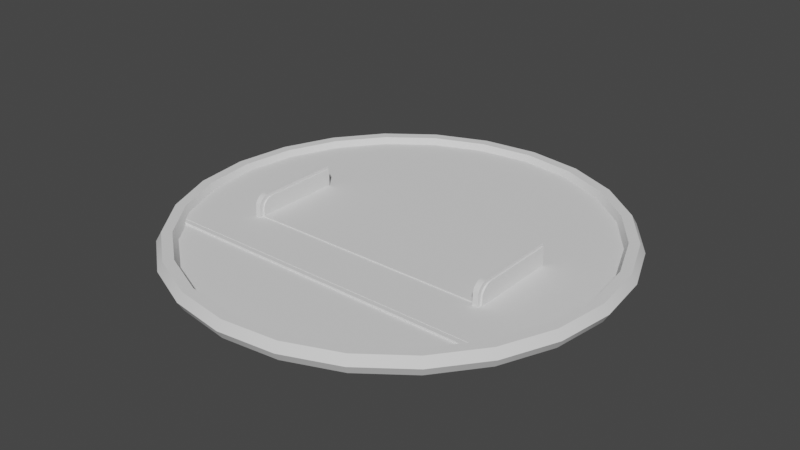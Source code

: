 # Source: Crescent-Platform.blend  (saved by Blender 2.93.21; exported with 4.5.12 LTS)
import bpy
from mathutils import Matrix  # noqa: F401  (used for matrix-valued properties, if any)

bpy.ops.wm.read_factory_settings(use_empty=True)
scene = bpy.context.scene
scene.name = 'Scene'

# ---- collections
col_prop_building_base = bpy.data.collections.new('Prop_Building Base'); scene.collection.children.link(col_prop_building_base)

# ---- world
world_world = bpy.data.worlds.new('World'); scene.world = world_world
world_world.use_nodes = True; world_world.node_tree.nodes.clear()
_N = world_world.node_tree.nodes; _L = world_world.node_tree.links
n0 = _N.new('ShaderNodeOutputWorld'); n0.name = 'World Output'; n0.location = (300, 300)
n1 = _N.new('ShaderNodeBackground'); n1.name = 'Background'; n1.location = (10, 300)
n1.inputs[0].default_value = (0.05088, 0.05088, 0.05088, 1.0)
_L.new(n1.outputs[0], n0.inputs[0])
n0.is_active_output = True
world_world.color = (0.05088, 0.05088, 0.05088)
world_world.use_sun_shadow = False
world_world.sun_shadow_jitter_overblur = 0.0

# ---- meshes
me_building_base_export_patio_borders_patio_border_style_a_right_p = bpy.data.meshes.new('Building_Base_Export_Patio_Borders_Patio_Border_Style_A_Right_p')
me_building_base_export_patio_borders_patio_border_style_a_right_p.from_pydata([(-1.301, -0.5768, 0.1733), (-1.301, -0.6151, 0.167), (-1.301, -0.6498, 0.1488), (-1.301, -0.6772, 0.1204), (-1.301, -0.6949, 0.0846), (-1.301, -0.701, -0.05208), (-1.241, -0.5768, 0.1733), (-1.241, -0.6151, 0.167), (-1.241, -0.6498, 0.1488), (-1.241, -0.6772, 0.1204), (-1.241, -0.6949, 0.0846), (-1.241, -0.701, -0.05208), (-1.301, -0.5768, -0.05208), (-1.241, -0.5768, -0.05208), (-1.301, 0.298, 0.1744), (-1.241, 0.298, 0.1744), (-1.301, 0.298, -0.05208), (-1.241, 0.298, -0.05208), (1.399, -0.5768, 0.1733), (1.399, -0.6151, 0.167), (1.399, -0.6498, 0.1488), (1.399, -0.6772, 0.1204), (1.399, -0.6949, 0.0846), (1.399, -0.701, -0.05208), (1.459, -0.5768, 0.1733), (1.459, -0.6151, 0.167), (1.459, -0.6498, 0.1488), (1.459, -0.6772, 0.1204), (1.459, -0.6949, 0.0846), (1.459, -0.701, -0.05208), (1.399, -0.5768, -0.05208), (1.459, -0.5768, -0.05208), (1.399, 0.298, 0.1744), (1.459, 0.298, 0.1744), (1.399, 0.298, -0.05208), (1.459, 0.298, -0.05208)], [], [(0, 1, 7, 6), (1, 2, 8, 7), (2, 3, 9, 8), (3, 4, 10, 9), (4, 5, 11, 10), (1, 0, 12), (2, 1, 12), (3, 2, 12), (4, 3, 12), (5, 4, 12), (6, 7, 13), (7, 8, 13), (8, 9, 13), (9, 10, 13), (10, 11, 13), (0, 6, 15, 14), (12, 0, 14, 16), (6, 13, 17, 15), (18, 19, 25, 24), (19, 20, 26, 25), (20, 21, 27, 26), (21, 22, 28, 27), (22, 23, 29, 28), (19, 18, 30), (20, 19, 30), (21, 20, 30), (22, 21, 30), (23, 22, 30), (24, 25, 31), (25, 26, 31), (26, 27, 31), (27, 28, 31), (28, 29, 31), (18, 24, 33, 32), (30, 18, 32, 34), (24, 31, 35, 33)])
me_building_base_export_patio_borders_patio_border_style_a_right_p.polygons.foreach_set('use_smooth', [True] * 36)
_k = set([(0, 1), (0, 14), (1, 2), (2, 3), (3, 4), (4, 5), (6, 7), (6, 15), (7, 8), (8, 9), (9, 10), (10, 11), (18, 19), (18, 32), (19, 20), (20, 21), (21, 22), (22, 23), (24, 25), (24, 33), (25, 26), (26, 27), (27, 28), (28, 29)])
me_building_base_export_patio_borders_patio_border_style_a_right_p.attributes.new('sharp_edge', 'BOOLEAN', 'EDGE').data.foreach_set('value', [ (min(e.vertices), max(e.vertices)) in _k for e in me_building_base_export_patio_borders_patio_border_style_a_right_p.edges])
_uv = me_building_base_export_patio_borders_patio_border_style_a_right_p.uv_layers.new(name='uv')
_uv.uv.foreach_set('vector', [0.4875, 0.3125, 0.5, 0.3125, 0.5, 0.6884, 0.4875, 0.6884, 0.5, 0.3125, 0.5125, 0.3125, 0.5125, 0.6884, 0.5, 0.6884, 0.5125, 0.3125, 0.525, 0.3125, 0.525, 0.6884, 0.5125, 0.6884, 0.525, 0.3125, 0.5375, 0.3125, 0.5375, 0.6884, 0.525, 0.6884, 0.5375, 0.3125, 0.55, 0.3125, 0.55, 0.6884, 0.5375, 0.6884, 0.3514, 0.2045, 0.3437, 0.1562, 0.5, 0.15, 0.3736, 0.2481, 0.3514, 0.2045, 0.5, 0.15, 0.4082, 0.2827, 0.3736, 0.2481, 0.5, 0.15, 0.4517, 0.3049, 0.4082, 0.2827, 0.5, 0.15, 0.5, 0.3125, 0.4517, 0.3049, 0.5, 0.15, 0.3437, 0.8438, 0.3514, 0.7955, 0.5, 0.8375, 0.3514, 0.7955, 0.3736, 0.7519, 0.5, 0.8375, 0.3736, 0.7519, 0.4082, 0.7173, 0.5, 0.8375, 0.4082, 0.7173, 0.4517, 0.6951, 0.5, 0.8375, 0.4517, 0.6951, 0.5, 0.6875, 0.5, 0.8375, 0.0, 0.0, 1.0, 0.0, 1.0, 1.0, 0.0, 1.0, 0.0, 0.0, 1.0, 0.0, 1.0, 1.0, 0.0, 1.0, 0.0, 0.0, 1.0, 0.0, 1.0, 1.0, 0.0, 1.0, 0.4875, 0.3125, 0.5, 0.3125, 0.5, 0.6884, 0.4875, 0.6884, 0.5, 0.3125, 0.5125, 0.3125, 0.5125, 0.6884, 0.5, 0.6884, 0.5125, 0.3125, 0.525, 0.3125, 0.525, 0.6884, 0.5125, 0.6884, 0.525, 0.3125, 0.5375, 0.3125, 0.5375, 0.6884, 0.525, 0.6884, 0.5375, 0.3125, 0.55, 0.3125, 0.55, 0.6884, 0.5375, 0.6884, 0.3514, 0.2045, 0.3437, 0.1562, 0.5, 0.15, 0.3736, 0.2481, 0.3514, 0.2045, 0.5, 0.15, 0.4082, 0.2827, 0.3736, 0.2481, 0.5, 0.15, 0.4517, 0.3049, 0.4082, 0.2827, 0.5, 0.15, 0.5, 0.3125, 0.4517, 0.3049, 0.5, 0.15, 0.3437, 0.8438, 0.3514, 0.7955, 0.5, 0.8375, 0.3514, 0.7955, 0.3736, 0.7519, 0.5, 0.8375, 0.3736, 0.7519, 0.4082, 0.7173, 0.5, 0.8375, 0.4082, 0.7173, 0.4517, 0.6951, 0.5, 0.8375, 0.4517, 0.6951, 0.5, 0.6875, 0.5, 0.8375, 0.0, 0.0, 1.0, 0.0, 1.0, 1.0, 0.0, 1.0, 0.0, 0.0, 1.0, 0.0, 1.0, 1.0, 0.0, 1.0, 0.0, 0.0, 1.0, 0.0, 1.0, 1.0, 0.0, 1.0])
me_building_base_export_patio_borders_patio_border_style_a_right_p.use_remesh_fix_poles = True
me_building_base_export_patio_borders_patio_border_style_a_right_p.use_remesh_preserve_attributes = False
me_building_base_export_patio_borders_patio_border_style_a_right_p.update()
me_building_base_export_patio_borders_patio_border_style_a_right_p.normals_split_custom_set([tuple(v) for v in zip(*[iter([-6.435e-09, -0.008063, 1.0, 0.0, -0.3185, 0.9479, -2.552e-07, -0.3185, 0.9479, 0.0, -0.008064, 1.0, 0.0, -0.3185, 0.9479, 0.0, -0.6004, 0.7997, -2.296e-07, -0.6004, 0.7997, -2.552e-07, -0.3185, 0.9479, 0.0, -0.6004, 0.7997, 0.0, -0.8182, 0.575, 3.327e-08, -0.8182, 0.575, -2.296e-07, -0.6004, 0.7997, 0.0, -0.8182, 0.575, 0.0, -0.9907, 0.1362, 9.994e-09, -0.9907, 0.1362, 3.327e-08, -0.8182, 0.575, 0.0, -0.9907, 0.1362, 0.0, -0.999, 0.04443, 0.0, -0.999, 0.04443, 9.994e-09, -0.9907, 0.1362, -1.0, 0.0, 0.0, -1.0, 0.0, 0.0, -1.0, 0.0, 0.0, -1.0, 0.0, 0.0, -1.0, 0.0, 0.0, -1.0, 0.0, 0.0, -1.0, 0.0, 0.0, -1.0, 0.0, 0.0, -1.0, 0.0, 0.0, -1.0, 0.0, 0.0, -1.0, 0.0, 0.0, -1.0, 0.0, 0.0, -1.0, 0.0, 0.0, -1.0, 0.0, 0.0, -1.0, 0.0, 0.0, 1.0, -3.257e-06, 0.0, 1.0, -2.205e-06, 0.0, 1.0, 8.48e-08, 0.0, 1.0, -2.205e-06, 0.0, 1.0, 2.174e-06, 0.0, 1.0, 8.48e-08, 0.0, 1.0, 2.174e-06, 0.0, 1.0, 1.563e-06, 0.0, 1.0, 8.48e-08, 0.0, 1.0, 1.563e-06, 0.0, 1.0, 3.244e-06, 0.0, 1.0, 8.48e-08, 0.0, 1.0, 3.244e-06, 0.0, 1.0, 0.0, 0.0, 1.0, 8.48e-08, 0.0, -6.435e-09, -0.008063, 1.0, 0.0, -0.008064, 1.0, 0.0, -0.001209, 1.0, 0.0, -0.001209, 1.0, -1.0, 0.0, 0.0, -1.0, 0.0, 0.0, -1.0, 0.0, 0.0, -1.0, 0.0, 0.0, 1.0, -3.257e-06, 0.0, 1.0, 8.48e-08, 0.0, 1.0, 0.0, 0.0, 1.0, 0.0, 0.0, -6.435e-09, -0.008064, 1.0, 0.0, -0.3185, 0.9479, -1.533e-07, -0.3185, 0.9479, 0.0, -0.008064, 1.0, 0.0, -0.3185, 0.9479, 0.0, -0.6003, 0.7998, -5.323e-09, -0.6003, 0.7998, -1.533e-07, -0.3185, 0.9479, 0.0, -0.6003, 0.7998, 0.0, -0.8181, 0.5751, -6.203e-09, -0.8181, 0.5751, -5.323e-09, -0.6003, 0.7998, 0.0, -0.8181, 0.5751, 0.0, -0.9907, 0.1362, 9.994e-09, -0.9907, 0.1362, -6.203e-09, -0.8181, 0.5751, 0.0, -0.9907, 0.1362, 0.0, -0.999, 0.04443, 0.0, -0.999, 0.04443, 9.994e-09, -0.9907, 0.1362, -1.0, -3.214e-06, 0.0, -1.0, 0.0, 0.0, -1.0, -1.365e-07, 0.0, -1.0, -4.348e-06, 0.0, -1.0, -3.214e-06, 0.0, -1.0, -1.365e-07, 0.0, -1.0, 1.563e-06, 0.0, -1.0, -4.348e-06, 0.0, -1.0, -1.365e-07, 0.0, -1.0, 3.244e-06, 0.0, -1.0, 1.563e-06, 0.0, -1.0, -1.365e-07, 0.0, -1.0, 0.0, 0.0, -1.0, 3.244e-06, 0.0, -1.0, -1.365e-07, 0.0, 1.0, -3.257e-06, 0.0, 1.0, -5.984e-07, 0.0, 1.0, -1.617e-07, 0.0, 1.0, -5.984e-07, 0.0, 1.0, 1.242e-06, 0.0, 1.0, -1.617e-07, 0.0, 1.0, 1.242e-06, 0.0, 1.0, -3.555e-06, 0.0, 1.0, -1.617e-07, 0.0, 1.0, -3.555e-06, 0.0, 1.0, 3.244e-06, 0.0, 1.0, -1.617e-07, 0.0, 1.0, 3.244e-06, 0.0, 1.0, 0.0, 0.0, 1.0, -1.617e-07, 0.0, -6.435e-09, -0.008064, 1.0, 0.0, -0.008064, 1.0, 0.0, -0.001209, 1.0, 0.0, -0.001209, 1.0, -1.0, -1.365e-07, 0.0, -1.0, 0.0, 0.0, -1.0, 0.0, 0.0, -1.0, 0.0, 0.0, 1.0, -3.257e-06, 0.0, 1.0, -1.617e-07, 0.0, 1.0, 0.0, 0.0, 1.0, 0.0, 0.0])] * 3)])
me_building_base_export_patio_borders_patio_border_style_a_rig = bpy.data.meshes.new('Building_Base_Export_Patio_Borders_Patio_Border_Style_A_Rig')
me_building_base_export_patio_borders_patio_border_style_a_rig.from_pydata([(-1.318, -0.5364, 0.1442), (-1.318, -0.5748, 0.1379), (-1.318, -0.6094, 0.1197), (-1.318, -0.6369, 0.09131), (-1.318, -0.6546, 0.05553), (-1.318, -0.6606, -0.05415), (-1.225, -0.5364, 0.1442), (-1.225, -0.5748, 0.1379), (-1.225, -0.6094, 0.1197), (-1.225, -0.6369, 0.09131), (-1.225, -0.6546, 0.05553), (-1.225, -0.6606, -0.05415), (-1.318, -0.5364, -0.05415), (-1.225, -0.5364, -0.05415), (-1.318, 0.2976, 0.1453), (-1.225, 0.2976, 0.1453), (-1.318, 0.2977, -0.05415), (-1.225, 0.2977, -0.05415), (1.383, -0.5364, 0.1442), (1.383, -0.5748, 0.1379), (1.383, -0.6094, 0.1197), (1.383, -0.6369, 0.09131), (1.383, -0.6546, 0.05553), (1.383, -0.6606, -0.05415), (1.476, -0.5364, 0.1442), (1.476, -0.5748, 0.1379), (1.476, -0.6094, 0.1197), (1.476, -0.6369, 0.09131), (1.476, -0.6546, 0.05553), (1.476, -0.6606, -0.05415), (1.383, -0.5364, -0.05415), (1.476, -0.5364, -0.05415), (1.383, 0.2976, 0.1453), (1.476, 0.2976, 0.1453), (1.383, 0.2977, -0.05415), (1.476, 0.2977, -0.05415)], [], [(0, 1, 7, 6), (1, 2, 8, 7), (2, 3, 9, 8), (3, 4, 10, 9), (4, 5, 11, 10), (1, 0, 12), (2, 1, 12), (3, 2, 12), (4, 3, 12), (5, 4, 12), (6, 7, 13), (7, 8, 13), (8, 9, 13), (9, 10, 13), (10, 11, 13), (0, 6, 15, 14), (12, 0, 14, 16), (6, 13, 17, 15), (18, 19, 25, 24), (19, 20, 26, 25), (20, 21, 27, 26), (21, 22, 28, 27), (22, 23, 29, 28), (19, 18, 30), (20, 19, 30), (21, 20, 30), (22, 21, 30), (23, 22, 30), (24, 25, 31), (25, 26, 31), (26, 27, 31), (27, 28, 31), (28, 29, 31), (18, 24, 33, 32), (30, 18, 32, 34), (24, 31, 35, 33)])
me_building_base_export_patio_borders_patio_border_style_a_rig.polygons.foreach_set('use_smooth', [True] * 36)
_k = set([(0, 1), (0, 14), (1, 2), (2, 3), (3, 4), (4, 5), (6, 7), (6, 15), (7, 8), (8, 9), (9, 10), (10, 11), (18, 19), (18, 32), (19, 20), (20, 21), (21, 22), (22, 23), (24, 25), (24, 33), (25, 26), (26, 27), (27, 28), (28, 29)])
me_building_base_export_patio_borders_patio_border_style_a_rig.attributes.new('sharp_edge', 'BOOLEAN', 'EDGE').data.foreach_set('value', [ (min(e.vertices), max(e.vertices)) in _k for e in me_building_base_export_patio_borders_patio_border_style_a_rig.edges])
_uv = me_building_base_export_patio_borders_patio_border_style_a_rig.uv_layers.new(name='uv')
_uv.uv.foreach_set('vector', [0.4875, 0.3125, 0.5, 0.3125, 0.5, 0.6884, 0.4875, 0.6884, 0.5, 0.3125, 0.5125, 0.3125, 0.5125, 0.6884, 0.5, 0.6884, 0.5125, 0.3125, 0.525, 0.3125, 0.525, 0.6884, 0.5125, 0.6884, 0.525, 0.3125, 0.5375, 0.3125, 0.5375, 0.6884, 0.525, 0.6884, 0.5375, 0.3125, 0.55, 0.3125, 0.55, 0.6884, 0.5375, 0.6884, 0.3514, 0.2045, 0.3437, 0.1562, 0.5, 0.15, 0.3736, 0.2481, 0.3514, 0.2045, 0.5, 0.15, 0.4082, 0.2827, 0.3736, 0.2481, 0.5, 0.15, 0.4517, 0.3049, 0.4082, 0.2827, 0.5, 0.15, 0.5, 0.3125, 0.4517, 0.3049, 0.5, 0.15, 0.3437, 0.8438, 0.3514, 0.7955, 0.5, 0.8375, 0.3514, 0.7955, 0.3736, 0.7519, 0.5, 0.8375, 0.3736, 0.7519, 0.4082, 0.7173, 0.5, 0.8375, 0.4082, 0.7173, 0.4517, 0.6951, 0.5, 0.8375, 0.4517, 0.6951, 0.5, 0.6875, 0.5, 0.8375, 0.0, 0.0, 1.0, 0.0, 1.0, 1.0, 0.0, 1.0, 0.0, 0.0, 1.0, 0.0, 1.0, 1.0, 0.0, 1.0, 0.0, 0.0, 1.0, 0.0, 1.0, 1.0, 0.0, 1.0, 0.4875, 0.3125, 0.5, 0.3125, 0.5, 0.6884, 0.4875, 0.6884, 0.5, 0.3125, 0.5125, 0.3125, 0.5125, 0.6884, 0.5, 0.6884, 0.5125, 0.3125, 0.525, 0.3125, 0.525, 0.6884, 0.5125, 0.6884, 0.525, 0.3125, 0.5375, 0.3125, 0.5375, 0.6884, 0.525, 0.6884, 0.5375, 0.3125, 0.55, 0.3125, 0.55, 0.6884, 0.5375, 0.6884, 0.3514, 0.2045, 0.3437, 0.1562, 0.5, 0.15, 0.3736, 0.2481, 0.3514, 0.2045, 0.5, 0.15, 0.4082, 0.2827, 0.3736, 0.2481, 0.5, 0.15, 0.4517, 0.3049, 0.4082, 0.2827, 0.5, 0.15, 0.5, 0.3125, 0.4517, 0.3049, 0.5, 0.15, 0.3437, 0.8438, 0.3514, 0.7955, 0.5, 0.8375, 0.3514, 0.7955, 0.3736, 0.7519, 0.5, 0.8375, 0.3736, 0.7519, 0.4082, 0.7173, 0.5, 0.8375, 0.4082, 0.7173, 0.4517, 0.6951, 0.5, 0.8375, 0.4517, 0.6951, 0.5, 0.6875, 0.5, 0.8375, 0.0, 0.0, 1.0, 0.0, 1.0, 1.0, 0.0, 1.0, 0.0, 0.0, 1.0, 0.0, 1.0, 1.0, 0.0, 1.0, 0.0, 0.0, 1.0, 0.0, 1.0, 1.0, 0.0, 1.0])
me_building_base_export_patio_borders_patio_border_style_a_rig.use_remesh_fix_poles = True
me_building_base_export_patio_borders_patio_border_style_a_rig.use_remesh_preserve_attributes = False
me_building_base_export_patio_borders_patio_border_style_a_rig.update()
me_building_base_export_patio_borders_patio_border_style_a_rig.normals_split_custom_set([tuple(v) for v in zip(*[iter([-2.807e-06, -0.008391, 1.0, 0.0, -0.3185, 0.9479, 2.356e-07, -0.3185, 0.9479, 0.0, -0.008391, 1.0, 0.0, -0.3185, 0.9479, 0.0, -0.6004, 0.7997, -3.188e-07, -0.6004, 0.7997, 2.356e-07, -0.3185, 0.9479, 0.0, -0.6004, 0.7997, 0.0, -0.8181, 0.5751, 2.74e-08, -0.8181, 0.5751, -3.188e-07, -0.6004, 0.7997, 0.0, -0.8181, 0.5751, 0.0, -0.987, 0.1609, 8.299e-09, -0.987, 0.1609, 2.74e-08, -0.8181, 0.5751, 0.0, -0.987, 0.1609, 0.0, -0.9985, 0.05533, 0.0, -0.9985, 0.05533, 8.299e-09, -0.987, 0.1609, -1.0, 3.691e-06, 0.0, -1.0, 0.0, 0.0, -1.0, 2.304e-07, 0.0, -1.0, 2.964e-06, 0.0, -1.0, 3.691e-06, 0.0, -1.0, 2.304e-07, 0.0, -1.0, -2.718e-06, 0.0, -1.0, 2.964e-06, 0.0, -1.0, 2.304e-07, 0.0, -1.0, 0.0, 0.0, -1.0, -2.718e-06, 0.0, -1.0, 2.304e-07, 0.0, -1.0, 0.0, 0.0, -1.0, 0.0, 0.0, -1.0, 2.304e-07, 0.0, 1.0, 1.85e-06, 0.0, 1.0, 2.133e-06, 0.0, 1.0, -4.089e-08, 0.0, 1.0, 2.133e-06, 0.0, 1.0, -1.797e-06, 0.0, 1.0, -4.089e-08, 0.0, 1.0, -1.797e-06, 0.0, 1.0, -2.718e-06, 0.0, 1.0, -4.089e-08, 0.0, 1.0, -2.718e-06, 0.0, 1.0, 0.0, 0.0, 1.0, -4.089e-08, 0.0, 1.0, 0.0, 0.0, 1.0, 0.0, 0.0, 1.0, -4.089e-08, 0.0, -2.807e-06, -0.008391, 1.0, 0.0, -0.008391, 1.0, 0.0, -0.001268, 1.0, 0.0, -0.001268, 1.0, -1.0, 2.304e-07, 0.0, -1.0, 0.0, 0.0, -1.0, 0.0, 0.0, -1.0, 0.0, 0.0, 1.0, 1.85e-06, 0.0, 1.0, -4.089e-08, 0.0, 1.0, 0.0, 0.0, 1.0, 0.0, 0.0, -2.807e-06, -0.008391, 1.0, 0.0, -0.3185, 0.9479, 5.821e-11, -0.3185, 0.9479, 0.0, -0.008391, 1.0, 0.0, -0.3185, 0.9479, 0.0, -0.6005, 0.7997, -3.745e-07, -0.6005, 0.7997, 5.821e-11, -0.3185, 0.9479, 0.0, -0.6005, 0.7997, 0.0, -0.8181, 0.5751, -2.469e-07, -0.8181, 0.5751, -3.745e-07, -0.6005, 0.7997, 0.0, -0.8181, 0.5751, 0.0, -0.987, 0.1609, 3.638e-05, -0.987, 0.1609, -2.469e-07, -0.8181, 0.5751, 0.0, -0.987, 0.1609, 0.0, -0.9985, 0.05533, 0.0, -0.9985, 0.05533, 3.638e-05, -0.987, 0.1609, -1.0, 0.0, 0.0, -1.0, 0.0, 0.0, -1.0, -3.355e-07, 0.0, -1.0, 0.0, 0.0, -1.0, 0.0, 0.0, -1.0, -3.355e-07, 0.0, -1.0, -1.816e-06, 0.0, -1.0, 0.0, 0.0, -1.0, -3.355e-07, 0.0, -1.0, -3.287e-06, 0.0, -1.0, -1.816e-06, 0.0, -1.0, -3.355e-07, 0.0, -1.0, 0.0, 0.0, -1.0, -3.287e-06, 0.0, -1.0, -3.355e-07, 0.0, 1.0, 0.0, 0.0, 1.0, 3.691e-06, 0.0, 1.0, -1.05e-07, 0.0, 1.0, 3.691e-06, 0.0, 1.0, 2.964e-06, 0.0, 1.0, -1.05e-07, 0.0, 1.0, 2.964e-06, 0.0, 1.0, -4.533e-06, 0.0, 1.0, -1.05e-07, 0.0, 1.0, -4.533e-06, 0.0, 1.0, -3.287e-06, 0.0, 1.0, -1.05e-07, 0.0, 1.0, -3.287e-06, 0.0, 1.0, 0.0, 0.0, 1.0, -1.05e-07, 0.0, -2.807e-06, -0.008391, 1.0, 0.0, -0.008391, 1.0, 0.0, -0.001268, 1.0, 0.0, -0.001268, 1.0, -1.0, -3.355e-07, 0.0, -1.0, 0.0, 0.0, -1.0, 0.0, 0.0, -1.0, 0.0, 0.0, 1.0, 0.0, 0.0, 1.0, -1.05e-07, 0.0, 1.0, 0.0, 0.0, 1.0, 0.0, 0.0])] * 3)])
me_curbshape = bpy.data.meshes.new('CurbShape')
me_curbshape.from_pydata([(-1.852, -1.195, -0.07829), (-1.814, -1.244, -0.07829), (-1.814, -1.244, -0.05328), (-1.852, -1.195, -0.05328), (-1.569, -1.195, -0.07829), (-1.57, -1.244, -0.07829), (-1.038, -1.195, -0.07829), (-1.041, -1.219, -0.07829), (-1.078, -1.195, -0.07829), (-1.044, -1.244, -0.07829), (-0.98, -1.244, -0.07829), (-0.5091, -1.244, -0.07829), (-0.5061, -1.195, -0.07829), (-3.482e-07, -1.195, -0.07829), (-3.435e-07, -1.244, -0.07829), (1.078, -1.195, -0.07829), (1.041, -1.219, -0.07829), (1.038, -1.195, -0.07829), (0.98, -1.244, -0.07829), (1.044, -1.244, -0.07829), (1.814, -1.244, -0.05328), (1.852, -1.195, -0.05328), (0.5061, -1.195, -0.07829), (0.5091, -1.244, -0.07829), (1.57, -1.244, -0.07829), (1.569, -1.195, -0.07829), (1.852, -1.195, -0.07829), (1.814, -1.244, -0.07829)], [], [(0, 1, 2, 3), (4, 5, 1, 0), (6, 7, 8), (9, 7, 10), (5, 4, 8, 7, 9), (11, 12, 13, 14), (15, 16, 17), (18, 16, 19), (12, 11, 10, 7, 6), (2, 20, 21, 3), (22, 23, 14, 13), (24, 25, 26, 27), (27, 26, 21, 20), (16, 18, 23, 22, 17), (16, 15, 25, 24, 19), (3, 21, 26, 25, 15, 17, 22, 13, 12, 6, 8, 4, 0), (20, 2, 1, 5, 9, 10, 11, 14, 23, 18, 19, 24, 27)])
me_curbshape.polygons.foreach_set('use_smooth', [True] * 17)
_k = set([(0, 1), (0, 3), (0, 4), (1, 2), (1, 5), (2, 3), (2, 20), (3, 21), (4, 8), (5, 9), (6, 8), (6, 12), (9, 10), (10, 11), (11, 14), (12, 13), (13, 22), (14, 23), (15, 17), (15, 25), (17, 22), (18, 19), (18, 23), (19, 24), (20, 21), (20, 27), (21, 26), (24, 27), (25, 26), (26, 27)])
me_curbshape.attributes.new('sharp_edge', 'BOOLEAN', 'EDGE').data.foreach_set('value', [ (min(e.vertices), max(e.vertices)) in _k for e in me_curbshape.edges])
_uv = me_curbshape.uv_layers.new(name='uv')
_uv.uv.foreach_set('vector', [0.08503, 0.2265, 0.09356, 0.2154, 0.09356, 0.2154, 0.08503, 0.2265, 0.1484, 0.2265, 0.1481, 0.2154, 0.09356, 0.2154, 0.08503, 0.2265, 0.2673, 0.2265, 0.2667, 0.221, 0.2584, 0.2265, 0.2661, 0.2154, 0.2667, 0.221, 0.2804, 0.2154, 0.1481, 0.2154, 0.1484, 0.2265, 0.2584, 0.2265, 0.2667, 0.221, 0.2661, 0.2154, 0.3859, 0.2154, 0.3866, 0.2265, 0.5, 0.2265, 0.5, 0.2154, 0.7416, 0.2265, 0.7333, 0.221, 0.7327, 0.2265, 0.7196, 0.2154, 0.7333, 0.221, 0.7339, 0.2154, 0.3866, 0.2265, 0.3859, 0.2154, 0.2804, 0.2154, 0.2667, 0.221, 0.2673, 0.2265, 0.4055, 0.25, 0.5869, 0.25, 0.5888, 0.5, 0.4036, 0.5, 0.6134, 0.2265, 0.6141, 0.2154, 0.5, 0.2154, 0.5, 0.2265, 0.8519, 0.2154, 0.8516, 0.2265, 0.915, 0.2265, 0.9064, 0.2154, 0.9064, 0.2154, 0.915, 0.2265, 0.915, 0.2265, 0.9064, 0.2154, 0.7333, 0.221, 0.7196, 0.2154, 0.6141, 0.2154, 0.6134, 0.2265, 0.7327, 0.2265, 0.7333, 0.221, 0.7416, 0.2265, 0.8516, 0.2265, 0.8519, 0.2154, 0.7339, 0.2154, 0.4036, 0.5, 0.5888, 0.5, 0.5888, 0.5544, 0.5747, 0.5544, 0.5502, 0.5544, 0.5482, 0.5544, 0.5216, 0.5544, 0.4962, 0.5544, 0.4709, 0.5544, 0.4443, 0.5544, 0.4423, 0.5544, 0.4178, 0.5544, 0.4036, 0.5544, 0.5869, 0.25, 0.4055, 0.25, 0.4055, 0.1956, 0.4177, 0.1956, 0.4441, 0.1956, 0.4472, 0.1956, 0.4708, 0.1956, 0.4962, 0.1956, 0.5217, 0.1956, 0.5452, 0.1956, 0.5484, 0.1956, 0.5748, 0.1956, 0.5869, 0.1956])
me_curbshape.use_remesh_fix_poles = True
me_curbshape.use_remesh_preserve_attributes = False
me_curbshape.update()
me_curbshape.normals_split_custom_set([tuple(v) for v in zip(*[iter([-0.7934, -0.6088, 0.0, -0.7934, -0.6088, 0.0, -0.7934, -0.6088, 0.0, -0.7934, -0.6088, 0.0, 0.0, 0.0, -1.0, 0.0, 0.0, -1.0, 0.0, 0.0, -1.0, 0.0, 0.0, -1.0, 0.0, 0.0, -1.0, 0.0, 0.0, -1.0, 0.0, 0.0, -1.0, 0.0, 0.0, -1.0, 0.0, 0.0, -1.0, 0.0, 0.0, -1.0, 0.0, 0.0, -1.0, 0.0, 0.0, -1.0, 0.0, 0.0, -1.0, 0.0, 0.0, -1.0, 0.0, 0.0, -1.0, 0.0, 0.0, -1.0, 0.0, 0.0, -1.0, 0.0, 0.0, -1.0, 0.0, 0.0, -1.0, -7.369e-09, 0.0, -1.0, -2.692e-10, 0.0, -1.0, 4.853e-09, 0.0, -1.0, 7.952e-09, 0.0, -1.0, -2.692e-10, 0.0, -1.0, -4.837e-09, 0.0, -1.0, 0.0, 0.0, -1.0, 0.0, 0.0, -1.0, 0.0, 0.0, -1.0, 0.0, 0.0, -1.0, 0.0, 0.0, -1.0, 0.0, 0.0, 1.0, 0.0, 0.0, 1.0, 0.0, 0.0, 1.0, 0.0, 0.0, 1.0, 4.367e-09, 0.0, -1.0, 4.714e-09, 0.0, -1.0, 0.0, 0.0, -1.0, 0.0, 0.0, -1.0, -4.456e-09, 0.0, -1.0, -4.595e-09, 0.0, -1.0, 0.0, 0.0, -1.0, 0.0, 0.0, -1.0, 0.7934, -0.6088, 0.0, 0.7934, -0.6088, 0.0, 0.7934, -0.6088, 0.0, 0.7934, -0.6088, 0.0, -2.692e-10, 0.0, -1.0, 7.952e-09, 0.0, -1.0, 4.714e-09, 0.0, -1.0, 4.367e-09, 0.0, -1.0, 4.853e-09, 0.0, -1.0, -2.692e-10, 0.0, -1.0, -7.369e-09, 0.0, -1.0, -4.595e-09, 0.0, -1.0, -4.456e-09, 0.0, -1.0, -4.837e-09, 0.0, -1.0, 0.0, 1.0, -1.931e-06, 0.0, 1.0, -1.931e-06, 0.0, 1.0, -1.931e-06, 0.0, 1.0, -1.931e-06, 0.0, 1.0, -1.931e-06, 0.0, 1.0, -1.931e-06, 0.0, 1.0, -1.931e-06, 0.0, 1.0, -1.931e-06, 0.0, 1.0, -1.931e-06, 0.0, 1.0, -1.931e-06, 0.0, 1.0, -1.931e-06, 0.0, 1.0, -1.931e-06, 0.0, 1.0, -1.931e-06, 0.0, -1.0, 3.614e-06, 0.0, -1.0, 3.614e-06, 0.0, -1.0, 3.614e-06, 0.0, -1.0, 3.614e-06, 0.0, -1.0, 3.614e-06, 0.0, -1.0, 3.614e-06, 0.0, -1.0, 3.614e-06, 0.0, -1.0, 3.614e-06, 0.0, -1.0, 3.614e-06, 0.0, -1.0, 3.614e-06, 0.0, -1.0, 3.614e-06, 0.0, -1.0, 3.614e-06, 0.0, -1.0, 3.614e-06])] * 3)])
me_sidewalkshape = bpy.data.meshes.new('SidewalkShape')
me_sidewalkshape.from_pydata([(-2.111, -0.659, -0.04898), (2.111, -0.659, -0.04898), (2.111, -0.659, -0.1013), (-2.111, -0.659, -0.1013), (-1.852, -1.194, -0.1013), (1.852, -1.194, -0.1013), (1.852, -1.194, -0.04898), (-1.852, -1.194, -0.04898), (1.932, -1.09, -0.04898), (1.932, -1.09, -0.1013), (-1.932, -1.09, -0.1013), (-1.932, -1.09, -0.04898)], [], [(0, 1, 2, 3), (4, 5, 6, 7), (8, 9, 2, 1), (3, 2, 9, 5, 4, 10), (9, 8, 6, 5), (7, 6, 8, 1, 0, 11), (11, 10, 4, 7), (10, 11, 0, 3)])
me_sidewalkshape.polygons.foreach_set('use_smooth', [True] * 8)
_k = set([(0, 1), (0, 3), (0, 11), (1, 2), (1, 8), (2, 3), (2, 9), (3, 10), (4, 5), (4, 7), (4, 10), (5, 6), (5, 9), (6, 7), (6, 8), (7, 11)])
me_sidewalkshape.attributes.new('sharp_edge', 'BOOLEAN', 'EDGE').data.foreach_set('value', [ (min(e.vertices), max(e.vertices)) in _k for e in me_sidewalkshape.edges])
_uv = me_sidewalkshape.uv_layers.new(name='uv')
_uv.uv.foreach_set('vector', [0.3907, 0.5, 0.6018, 0.5, 0.6018, 0.75, 0.3907, 0.75, 0.4036, 0.0, 0.5889, 0.0, 0.5889, 0.25, 0.4036, 0.25, 0.933, 0.25, 0.933, 0.25, 0.973, 0.3465, 0.973, 0.3465, 0.3907, 0.75, 0.6018, 0.75, 0.5929, 0.9513, 0.5889, 1.0, 0.4036, 1.0, 0.3996, 0.9513, 0.933, 0.25, 0.933, 0.25, 0.9151, 0.2267, 0.9151, 0.2267, 0.4036, 0.25, 0.5889, 0.25, 0.5929, 0.2987, 0.6018, 0.5, 0.3907, 0.5, 0.3996, 0.2987, 0.06699, 0.25, 0.06699, 0.25, 0.0849, 0.2267, 0.0849, 0.2267, 0.06699, 0.25, 0.06699, 0.25, 0.02703, 0.3465, 0.02703, 0.3465])
me_sidewalkshape.use_remesh_fix_poles = True
me_sidewalkshape.use_remesh_preserve_attributes = False
me_sidewalkshape.update()
me_sidewalkshape.normals_split_custom_set([tuple(v) for v in zip(*[iter([0.0, 1.0, 0.0, 0.0, 1.0, 0.0, 0.0, 1.0, 0.0, 0.0, 1.0, 0.0, 0.0, -1.0, 0.0, 0.0, -1.0, 0.0, 0.0, -1.0, 0.0, 0.0, -1.0, 0.0, 0.9005, -0.4349, -3.589e-05, 0.9005, -0.4349, 0.0, 0.9239, -0.3827, 0.0, 0.9239, -0.3827, 0.0, 0.0, 0.0, -1.0, 0.0, 0.0, -1.0, 0.0, 0.0, -1.0, 0.0, 0.0, -1.0, 0.0, 0.0, -1.0, 0.0, 0.0, -1.0, 0.9005, -0.4349, 0.0, 0.9005, -0.4349, -3.589e-05, 0.7934, -0.6088, 0.0, 0.7934, -0.6088, 0.0, 8.725e-10, 0.0, 1.0, 8.725e-10, 0.0, 1.0, 8.725e-10, 0.0, 1.0, 8.725e-10, 0.0, 1.0, 8.725e-10, 0.0, 1.0, 8.725e-10, 0.0, 1.0, -0.9005, -0.4349, 0.0, -0.9005, -0.4349, -2.817e-06, -0.7934, -0.6088, 0.0, -0.7934, -0.6088, 0.0, -0.9005, -0.4349, -2.817e-06, -0.9005, -0.4349, 0.0, -0.9239, -0.3827, 0.0, -0.9239, -0.3827, 0.0])] * 3)])
me_streetshape = bpy.data.meshes.new('StreetShape')
me_streetshape.from_pydata([(-3.861e-07, -2.205, -0.07473), (-0.5775, -2.129, -0.07473), (-1.028, -1.943, -0.07473), (-3.861e-07, -1.943, -0.07473), (-1.116, -1.906, -0.07473), (-1.578, -1.552, -0.07473), (-1.824, -1.231, -0.07473), (-3.861e-07, -1.231, -0.07473), (1.028, -1.943, -0.07473), (0.5775, -2.129, -0.07473), (-2.532e-07, -2.205, -0.07473), (-3.861e-07, -0.6617, -0.05396), (-3.861e-07, 0.951, -0.05396), (2.011, 0.951, -0.05396), (2.155, 0.6036, -0.05396), (2.231, 0.02608, -0.05396), (2.155, -0.5514, -0.05396), (2.11, -0.6617, -0.05396), (1.824, -1.231, -0.07473), (1.578, -1.552, -0.07473), (1.116, -1.906, -0.07473), (-3.861e-07, 2.257, -0.05396), (0.1049, 2.244, -0.05396), (0.5775, 2.181, -0.05396), (1.116, 1.958, -0.05396), (1.578, 1.604, -0.05396), (1.932, 1.142, -0.05396), (-2.11, -0.6617, -0.05396), (-2.155, -0.5514, -0.05396), (-2.231, 0.02608, -0.05396), (-2.155, 0.6036, -0.05396), (-2.011, 0.951, -0.05396), (-1.932, 1.142, -0.05396), (-1.578, 1.604, -0.05396), (-1.116, 1.958, -0.05396), (-0.5775, 2.181, -0.05396), (-7.497e-07, 2.257, -0.05396)], [], [(0, 3, 2, 1), (2, 3, 7, 6, 5, 4), (8, 3, 0, 10, 9), (11, 17, 16, 15, 14, 13, 12), (3, 8, 20, 19, 18, 7), (12, 13, 26, 25, 24, 23, 22, 21), (27, 11, 12, 31, 30, 29, 28), (31, 12, 21, 36, 35, 34, 33, 32)])
me_streetshape.polygons.foreach_set('use_smooth', [True] * 8)
_uv = me_streetshape.uv_layers.new(name='uv')
_uv.uv.foreach_set('vector', [0.5, 0.3156, 0.5, 0.5, 0.2749, 0.5, 0.3735, 0.369, 0.2749, 0.5, 0.5, 0.5, 0.5, 1.0, 0.1005, 1.0, 0.1545, 0.7746, 0.2557, 0.5255, 0.7251, 0.5, 0.5, 0.5, 0.5, 0.3156, 0.5, 0.3156, 0.6265, 0.369, 0.5, 0.0, 0.962, 0.0, 0.972, 0.0342, 0.9887, 0.2132, 0.972, 0.3923, 0.9405, 0.5, 0.5, 0.5, 0.5, 0.5, 0.7251, 0.5, 0.7443, 0.5255, 0.8455, 0.7746, 0.8995, 1.0, 0.5, 1.0, 0.5, 0.5, 0.9405, 0.5, 0.9232, 0.5591, 0.8455, 0.7024, 0.7443, 0.8123, 0.6265, 0.8814, 0.523, 0.9007, 0.5, 0.905, 0.038, 0.0, 0.5, 0.0, 0.5, 0.5, 0.05951, 0.5, 0.028, 0.3923, 0.01135, 0.2132, 0.028, 0.0342, 0.05951, 0.5, 0.5, 0.5, 0.5, 0.905, 0.5, 0.905, 0.3735, 0.8814, 0.2557, 0.8123, 0.1545, 0.7024, 0.07681, 0.5591])
me_streetshape.use_remesh_fix_poles = True
me_streetshape.use_remesh_preserve_attributes = False
me_streetshape.update()
me_streetshape.normals_split_custom_set([tuple(v) for v in zip(*[iter([1.415e-09, 0.0, 1.0, 1.116e-09, 0.0, 1.0, 0.0, 0.0, 1.0, 0.0, 0.0, 1.0, 0.0, 0.0, 1.0, 1.116e-09, 0.0, 1.0, 8.766e-10, 0.0, 1.0, 0.0, 0.0, 1.0, 0.0, 0.0, 1.0, 0.0, 0.0, 1.0, 1.873e-09, 0.0, 1.0, 1.116e-09, 0.0, 1.0, 1.415e-09, 0.0, 1.0, 2.712e-09, 0.0, 1.0, 2.712e-09, 0.0, 1.0, -8e-10, 0.0, 1.0, -1.067e-09, 0.0, 1.0, -1.067e-09, 0.0, 1.0, -1.067e-09, 0.0, 1.0, -1.067e-09, 0.0, 1.0, -9.81e-10, 0.0, 1.0, -6.095e-10, 0.0, 1.0, 1.116e-09, 0.0, 1.0, 1.873e-09, 0.0, 1.0, 1.753e-09, 0.0, 1.0, 1.753e-09, 0.0, 1.0, 1.753e-09, 0.0, 1.0, 8.766e-10, 0.0, 1.0, -6.095e-10, 0.0, 1.0, -9.81e-10, 0.0, 1.0, -8.381e-10, 0.0, 1.0, -8.381e-10, 0.0, 1.0, -8.381e-10, 0.0, 1.0, -8.381e-10, 0.0, 1.0, -8.381e-10, 0.0, 1.0, -4.008e-10, 0.0, 1.0, -5.333e-10, 0.0, 1.0, -8e-10, 0.0, 1.0, -6.095e-10, 0.0, 1.0, -3.334e-10, 0.0, 1.0, -5.333e-10, 0.0, 1.0, -5.333e-10, 0.0, 1.0, -5.333e-10, 0.0, 1.0, -3.334e-10, 0.0, 1.0, -6.095e-10, 0.0, 1.0, -4.008e-10, 0.0, 1.0, 0.0, 0.0, 1.0, 0.0, 0.0, 1.0, 0.0, 0.0, 1.0, 0.0, 0.0, 1.0, 0.0, 0.0, 1.0])] * 3)])
me_hotel_deckshape = bpy.data.meshes.new('Hotel_DeckShape')
me_hotel_deckshape.from_pydata([(-1.289, -0.6638, -0.05602), (1.45, -0.6638, -0.05602), (-1.289, -0.6638, -0.03741), (1.45, -0.6638, -0.03741), (-1.289, 0.2855, -0.03741), (1.45, 0.2855, -0.03741), (-1.289, 0.2855, -0.05602), (1.45, 0.2855, -0.05602)], [], [(0, 1, 3, 2), (2, 3, 5, 4), (4, 5, 7, 6), (6, 7, 1, 0), (1, 7, 5, 3), (6, 0, 2, 4)])
me_hotel_deckshape.polygons.foreach_set('use_smooth', [True] * 6)
_k = set([(0, 1), (0, 2), (0, 6), (1, 3), (1, 7), (2, 3), (2, 4), (3, 5), (4, 5), (4, 6), (5, 7), (6, 7)])
me_hotel_deckshape.attributes.new('sharp_edge', 'BOOLEAN', 'EDGE').data.foreach_set('value', [ (min(e.vertices), max(e.vertices)) in _k for e in me_hotel_deckshape.edges])
_uv = me_hotel_deckshape.uv_layers.new(name='uv')
_uv.uv.foreach_set('vector', [0.375, 0.0, 0.625, 0.0, 0.625, 0.25, 0.375, 0.25, 0.375, 0.25, 0.625, 0.25, 0.625, 0.5, 0.375, 0.5, 0.375, 0.5, 0.625, 0.5, 0.625, 0.75, 0.375, 0.75, 0.375, 0.75, 0.625, 0.75, 0.625, 1.0, 0.375, 1.0, 0.625, 0.0, 0.875, 0.0, 0.875, 0.25, 0.625, 0.25, 0.125, 0.0, 0.375, 0.0, 0.375, 0.25, 0.125, 0.25])
me_hotel_deckshape.use_remesh_fix_poles = True
me_hotel_deckshape.use_remesh_preserve_attributes = False
me_hotel_deckshape.update()
me_hotel_deckshape.normals_split_custom_set([tuple(v) for v in zip(*[iter([0.0, -1.0, 0.0, 0.0, -1.0, 0.0, 0.0, -1.0, 0.0, 0.0, -1.0, 0.0, 0.0, 0.0, 1.0, 0.0, 0.0, 1.0, 0.0, 0.0, 1.0, 0.0, 0.0, 1.0, 0.0, 1.0, 0.0, 0.0, 1.0, 0.0, 0.0, 1.0, 0.0, 0.0, 1.0, 0.0, 0.0, 0.0, -1.0, 0.0, 0.0, -1.0, 0.0, 0.0, -1.0, 0.0, 0.0, -1.0, 1.0, 0.0, 0.0, 1.0, 0.0, 0.0, 1.0, 0.0, 0.0, 1.0, 0.0, 0.0, -1.0, 0.0, 0.0, -1.0, 0.0, 0.0, -1.0, 0.0, 0.0, -1.0, 0.0, 0.0])] * 3)])
me_medalion_edgeshape = bpy.data.meshes.new('Medalion_EdgeShape')
me_medalion_edgeshape.from_pydata([(2.09, 0.5316, -0.07963), (1.881, 1.054, -0.07963), (1.544, 1.505, -0.07963), (1.102, 1.854, -0.07963), (0.5845, 2.076, -0.07963), (0.02737, 2.156, -0.07963), (-0.5316, 2.09, -0.07963), (-1.054, 1.881, -0.07963), (-1.505, 1.544, -0.07963), (-1.854, 1.102, -0.07963), (-2.076, 0.5845, -0.07963), (-2.156, 0.02737, -0.07963), (-2.09, -0.5316, -0.07963), (-1.881, -1.054, -0.07963), (-1.544, -1.505, -0.07963), (-1.102, -1.854, -0.07963), (-0.5845, -2.076, -0.07963), (-0.02737, -2.156, -0.07963), (0.5316, -2.09, -0.07963), (1.054, -1.881, -0.07963), (1.505, -1.544, -0.07963), (1.854, -1.102, -0.07963), (2.076, -0.5845, -0.07963), (2.156, -0.02737, -0.07963), (2.143, 0.5451, 0.01508), (1.929, 1.081, 0.01508), (1.583, 1.544, 0.01508), (1.13, 1.901, 0.01508), (0.5993, 2.128, 0.01508), (0.02807, 2.211, 0.01508), (-0.5451, 2.143, 0.01508), (-1.081, 1.929, 0.01508), (-1.544, 1.583, 0.01508), (-1.901, 1.13, 0.01508), (-2.128, 0.5993, 0.01508), (-2.211, 0.02807, 0.01508), (-2.143, -0.5451, 0.01508), (-1.929, -1.081, 0.01508), (-1.583, -1.544, 0.01508), (-1.13, -1.901, 0.01508), (-0.5993, -2.128, 0.01508), (-0.02807, -2.211, 0.01508), (0.5451, -2.143, 0.01508), (1.081, -1.929, 0.01508), (1.544, -1.583, 0.01508), (1.901, -1.13, 0.01508), (2.128, -0.5993, 0.01508), (2.211, -0.02807, 0.01508), (2.249, 0.5721, 0.01508), (2.024, 1.135, 0.01508), (1.662, 1.62, 0.01508), (1.186, 1.995, 0.01508), (0.629, 2.234, 0.01508), (0.02946, 2.32, 0.01508), (-0.5721, 2.249, 0.01508), (-1.135, 2.024, 0.01508), (-1.62, 1.662, 0.01508), (-1.995, 1.186, 0.01508), (-2.234, 0.629, 0.01508), (-2.32, 0.02946, 0.01508), (-2.249, -0.5721, 0.01508), (-2.024, -1.135, 0.01508), (-1.662, -1.62, 0.01508), (-1.186, -1.995, 0.01508), (-0.629, -2.234, 0.01508), (-0.02946, -2.32, 0.01508), (0.5721, -2.249, 0.01508), (1.135, -2.024, 0.01508), (1.62, -1.662, 0.01508), (1.995, -1.186, 0.01508), (2.234, -0.629, 0.01508), (2.32, -0.02946, 0.01508), (2.302, 0.5856, -0.07963), (2.072, 1.161, -0.07963), (1.701, 1.658, -0.07963), (1.214, 2.042, -0.07963), (0.6438, 2.286, -0.07963), (0.03015, 2.375, -0.07963), (-0.5856, 2.302, -0.07963), (-1.161, 2.072, -0.07963), (-1.658, 1.701, -0.07963), (-2.042, 1.214, -0.07963), (-2.286, 0.6438, -0.07963), (-2.375, 0.03015, -0.07963), (-2.302, -0.5856, -0.07963), (-2.072, -1.161, -0.07963), (-1.701, -1.658, -0.07963), (-1.214, -2.042, -0.07963), (-0.6438, -2.286, -0.07963), (-0.03015, -2.375, -0.07963), (0.5856, -2.302, -0.07963), (1.161, -2.072, -0.07963), (1.658, -1.701, -0.07963), (2.042, -1.214, -0.07963), (2.286, -0.6438, -0.07963), (2.375, -0.03015, -0.07963), (2.249, 0.5721, -0.1744), (2.024, 1.135, -0.1744), (1.662, 1.62, -0.1744), (1.186, 1.995, -0.1744), (0.629, 2.234, -0.1744), (0.02946, 2.32, -0.1744), (-0.5721, 2.249, -0.1744), (-1.135, 2.024, -0.1744), (-1.62, 1.662, -0.1744), (-1.995, 1.186, -0.1744), (-2.234, 0.629, -0.1744), (-2.32, 0.02946, -0.1744), (-2.249, -0.5721, -0.1744), (-2.024, -1.135, -0.1744), (-1.662, -1.62, -0.1744), (-1.186, -1.995, -0.1744), (-0.629, -2.234, -0.1744), (-0.02946, -2.32, -0.1744), (0.5721, -2.249, -0.1744), (1.135, -2.024, -0.1744), (1.62, -1.662, -0.1744), (1.995, -1.186, -0.1744), (2.234, -0.629, -0.1744), (2.32, -0.02946, -0.1744), (2.143, 0.5451, -0.1744), (1.929, 1.081, -0.1744), (1.583, 1.544, -0.1744), (1.13, 1.901, -0.1744), (0.5993, 2.128, -0.1744), (0.02807, 2.211, -0.1744), (-0.5451, 2.143, -0.1744), (-1.081, 1.929, -0.1744), (-1.544, 1.583, -0.1744), (-1.901, 1.13, -0.1744), (-2.128, 0.5993, -0.1744), (-2.211, 0.02807, -0.1744), (-2.143, -0.5451, -0.1744), (-1.929, -1.081, -0.1744), (-1.583, -1.544, -0.1744), (-1.13, -1.901, -0.1744), (-0.5993, -2.128, -0.1744), (-0.02807, -2.211, -0.1744), (0.5451, -2.143, -0.1744), (1.081, -1.929, -0.1744), (1.544, -1.583, -0.1744), (1.901, -1.13, -0.1744), (2.128, -0.5993, -0.1744), (2.211, -0.02807, -0.1744)], [], [(1, 0, 24, 25), (2, 1, 25, 26), (3, 2, 26, 27), (4, 3, 27, 28), (5, 4, 28, 29), (6, 5, 29, 30), (7, 6, 30, 31), (8, 7, 31, 32), (9, 8, 32, 33), (10, 9, 33, 34), (11, 10, 34, 35), (12, 11, 35, 36), (13, 12, 36, 37), (14, 13, 37, 38), (15, 14, 38, 39), (16, 15, 39, 40), (17, 16, 40, 41), (18, 17, 41, 42), (19, 18, 42, 43), (20, 19, 43, 44), (21, 20, 44, 45), (22, 21, 45, 46), (23, 22, 46, 47), (0, 23, 47, 24), (25, 24, 48, 49), (26, 25, 49, 50), (27, 26, 50, 51), (28, 27, 51, 52), (29, 28, 52, 53), (30, 29, 53, 54), (31, 30, 54, 55), (32, 31, 55, 56), (33, 32, 56, 57), (34, 33, 57, 58), (35, 34, 58, 59), (36, 35, 59, 60), (37, 36, 60, 61), (38, 37, 61, 62), (39, 38, 62, 63), (40, 39, 63, 64), (41, 40, 64, 65), (42, 41, 65, 66), (43, 42, 66, 67), (44, 43, 67, 68), (45, 44, 68, 69), (46, 45, 69, 70), (47, 46, 70, 71), (24, 47, 71, 48), (49, 48, 72, 73), (50, 49, 73, 74), (51, 50, 74, 75), (52, 51, 75, 76), (53, 52, 76, 77), (54, 53, 77, 78), (55, 54, 78, 79), (56, 55, 79, 80), (57, 56, 80, 81), (58, 57, 81, 82), (59, 58, 82, 83), (60, 59, 83, 84), (61, 60, 84, 85), (62, 61, 85, 86), (63, 62, 86, 87), (64, 63, 87, 88), (65, 64, 88, 89), (66, 65, 89, 90), (67, 66, 90, 91), (68, 67, 91, 92), (69, 68, 92, 93), (70, 69, 93, 94), (71, 70, 94, 95), (48, 71, 95, 72), (73, 72, 96, 97), (74, 73, 97, 98), (75, 74, 98, 99), (76, 75, 99, 100), (77, 76, 100, 101), (78, 77, 101, 102), (79, 78, 102, 103), (80, 79, 103, 104), (81, 80, 104, 105), (82, 81, 105, 106), (83, 82, 106, 107), (84, 83, 107, 108), (85, 84, 108, 109), (86, 85, 109, 110), (87, 86, 110, 111), (88, 87, 111, 112), (89, 88, 112, 113), (90, 89, 113, 114), (91, 90, 114, 115), (92, 91, 115, 116), (93, 92, 116, 117), (94, 93, 117, 118), (95, 94, 118, 119), (72, 95, 119, 96), (97, 96, 120, 121), (98, 97, 121, 122), (99, 98, 122, 123), (100, 99, 123, 124), (101, 100, 124, 125), (102, 101, 125, 126), (103, 102, 126, 127), (104, 103, 127, 128), (105, 104, 128, 129), (106, 105, 129, 130), (107, 106, 130, 131), (108, 107, 131, 132), (109, 108, 132, 133), (110, 109, 133, 134), (111, 110, 134, 135), (112, 111, 135, 136), (113, 112, 136, 137), (114, 113, 137, 138), (115, 114, 138, 139), (116, 115, 139, 140), (117, 116, 140, 141), (118, 117, 141, 142), (119, 118, 142, 143), (96, 119, 143, 120), (121, 120, 0, 1), (122, 121, 1, 2), (123, 122, 2, 3), (124, 123, 3, 4), (125, 124, 4, 5), (126, 125, 5, 6), (127, 126, 6, 7), (128, 127, 7, 8), (129, 128, 8, 9), (130, 129, 9, 10), (131, 130, 10, 11), (132, 131, 11, 12), (133, 132, 12, 13), (134, 133, 13, 14), (135, 134, 14, 15), (136, 135, 15, 16), (137, 136, 16, 17), (138, 137, 17, 18), (139, 138, 18, 19), (140, 139, 19, 20), (141, 140, 20, 21), (142, 141, 21, 22), (143, 142, 22, 23), (120, 143, 23, 0)])
me_medalion_edgeshape.polygons.foreach_set('use_smooth', [True] * 144)
_k = set([(0, 1), (0, 23), (1, 2), (2, 3), (3, 4), (4, 5), (5, 6), (6, 7), (7, 8), (8, 9), (9, 10), (10, 11), (11, 12), (12, 13), (13, 14), (14, 15), (15, 16), (16, 17), (17, 18), (18, 19), (19, 20), (20, 21), (21, 22), (22, 23), (24, 25), (24, 47), (25, 26), (26, 27), (27, 28), (28, 29), (29, 30), (30, 31), (31, 32), (32, 33), (33, 34), (34, 35), (35, 36), (36, 37), (37, 38), (38, 39), (39, 40), (40, 41), (41, 42), (42, 43), (43, 44), (44, 45), (45, 46), (46, 47), (48, 49), (48, 71), (49, 50), (50, 51), (51, 52), (52, 53), (53, 54), (54, 55), (55, 56), (56, 57), (57, 58), (58, 59), (59, 60), (60, 61), (61, 62), (62, 63), (63, 64), (64, 65), (65, 66), (66, 67), (67, 68), (68, 69), (69, 70), (70, 71), (72, 73), (72, 95), (73, 74), (74, 75), (75, 76), (76, 77), (77, 78), (78, 79), (79, 80), (80, 81), (81, 82), (82, 83), (83, 84), (84, 85), (85, 86), (86, 87), (87, 88), (88, 89), (89, 90), (90, 91), (91, 92), (92, 93), (93, 94), (94, 95), (96, 97), (96, 119), (97, 98), (98, 99), (99, 100), (100, 101), (101, 102), (102, 103), (103, 104), (104, 105), (105, 106), (106, 107), (107, 108), (108, 109), (109, 110), (110, 111), (111, 112), (112, 113), (113, 114), (114, 115), (115, 116), (116, 117), (117, 118), (118, 119), (120, 121), (120, 143), (121, 122), (122, 123), (123, 124), (124, 125), (125, 126), (126, 127), (127, 128), (128, 129), (129, 130), (130, 131), (131, 132), (132, 133), (133, 134), (134, 135), (135, 136), (136, 137), (137, 138), (138, 139), (139, 140), (140, 141), (141, 142), (142, 143)])
me_medalion_edgeshape.attributes.new('sharp_edge', 'BOOLEAN', 'EDGE').data.foreach_set('value', [ (min(e.vertices), max(e.vertices)) in _k for e in me_medalion_edgeshape.edges])
_uv = me_medalion_edgeshape.uv_layers.new(name='uv')
_uv.uv.foreach_set('vector', [0.04167, 1.0, 0.0, 1.0, 0.0, 0.8333, 0.04167, 0.8333, 0.08333, 1.0, 0.04167, 1.0, 0.04167, 0.8333, 0.08333, 0.8333, 0.125, 1.0, 0.08333, 1.0, 0.08333, 0.8333, 0.125, 0.8333, 0.1667, 1.0, 0.125, 1.0, 0.125, 0.8333, 0.1667, 0.8333, 0.2083, 1.0, 0.1667, 1.0, 0.1667, 0.8333, 0.2083, 0.8333, 0.25, 1.0, 0.2083, 1.0, 0.2083, 0.8333, 0.25, 0.8333, 0.2917, 1.0, 0.25, 1.0, 0.25, 0.8333, 0.2917, 0.8333, 0.3333, 1.0, 0.2917, 1.0, 0.2917, 0.8333, 0.3333, 0.8333, 0.375, 1.0, 0.3333, 1.0, 0.3333, 0.8333, 0.375, 0.8333, 0.4167, 1.0, 0.375, 1.0, 0.375, 0.8333, 0.4167, 0.8333, 0.4583, 1.0, 0.4167, 1.0, 0.4167, 0.8333, 0.4583, 0.8333, 0.5, 1.0, 0.4583, 1.0, 0.4583, 0.8333, 0.5, 0.8333, 0.5417, 1.0, 0.5, 1.0, 0.5, 0.8333, 0.5417, 0.8333, 0.5833, 1.0, 0.5417, 1.0, 0.5417, 0.8333, 0.5833, 0.8333, 0.625, 1.0, 0.5833, 1.0, 0.5833, 0.8333, 0.625, 0.8333, 0.6667, 1.0, 0.625, 1.0, 0.625, 0.8333, 0.6667, 0.8333, 0.7083, 1.0, 0.6667, 1.0, 0.6667, 0.8333, 0.7083, 0.8333, 0.75, 1.0, 0.7083, 1.0, 0.7083, 0.8333, 0.75, 0.8333, 0.7917, 1.0, 0.75, 1.0, 0.75, 0.8333, 0.7917, 0.8333, 0.8333, 1.0, 0.7917, 1.0, 0.7917, 0.8333, 0.8333, 0.8333, 0.875, 1.0, 0.8333, 1.0, 0.8333, 0.8333, 0.875, 0.8333, 0.9167, 1.0, 0.875, 1.0, 0.875, 0.8333, 0.9167, 0.8333, 0.9583, 1.0, 0.9167, 1.0, 0.9167, 0.8333, 0.9583, 0.8333, 1.0, 1.0, 0.9583, 1.0, 0.9583, 0.8333, 1.0, 0.8333, 0.04167, 0.8333, 0.0, 0.8333, 0.0, 0.6667, 0.04167, 0.6667, 0.08333, 0.8333, 0.04167, 0.8333, 0.04167, 0.6667, 0.08333, 0.6667, 0.125, 0.8333, 0.08333, 0.8333, 0.08333, 0.6667, 0.125, 0.6667, 0.1667, 0.8333, 0.125, 0.8333, 0.125, 0.6667, 0.1667, 0.6667, 0.2083, 0.8333, 0.1667, 0.8333, 0.1667, 0.6667, 0.2083, 0.6667, 0.25, 0.8333, 0.2083, 0.8333, 0.2083, 0.6667, 0.25, 0.6667, 0.2917, 0.8333, 0.25, 0.8333, 0.25, 0.6667, 0.2917, 0.6667, 0.3333, 0.8333, 0.2917, 0.8333, 0.2917, 0.6667, 0.3333, 0.6667, 0.375, 0.8333, 0.3333, 0.8333, 0.3333, 0.6667, 0.375, 0.6667, 0.4167, 0.8333, 0.375, 0.8333, 0.375, 0.6667, 0.4167, 0.6667, 0.4583, 0.8333, 0.4167, 0.8333, 0.4167, 0.6667, 0.4583, 0.6667, 0.5, 0.8333, 0.4583, 0.8333, 0.4583, 0.6667, 0.5, 0.6667, 0.5417, 0.8333, 0.5, 0.8333, 0.5, 0.6667, 0.5417, 0.6667, 0.5833, 0.8333, 0.5417, 0.8333, 0.5417, 0.6667, 0.5833, 0.6667, 0.625, 0.8333, 0.5833, 0.8333, 0.5833, 0.6667, 0.625, 0.6667, 0.6667, 0.8333, 0.625, 0.8333, 0.625, 0.6667, 0.6667, 0.6667, 0.7083, 0.8333, 0.6667, 0.8333, 0.6667, 0.6667, 0.7083, 0.6667, 0.75, 0.8333, 0.7083, 0.8333, 0.7083, 0.6667, 0.75, 0.6667, 0.7917, 0.8333, 0.75, 0.8333, 0.75, 0.6667, 0.7917, 0.6667, 0.8333, 0.8333, 0.7917, 0.8333, 0.7917, 0.6667, 0.8333, 0.6667, 0.875, 0.8333, 0.8333, 0.8333, 0.8333, 0.6667, 0.875, 0.6667, 0.9167, 0.8333, 0.875, 0.8333, 0.875, 0.6667, 0.9167, 0.6667, 0.9583, 0.8333, 0.9167, 0.8333, 0.9167, 0.6667, 0.9583, 0.6667, 1.0, 0.8333, 0.9583, 0.8333, 0.9583, 0.6667, 1.0, 0.6667, 0.04167, 0.6667, 0.0, 0.6667, 0.0, 0.5, 0.04167, 0.5, 0.08333, 0.6667, 0.04167, 0.6667, 0.04167, 0.5, 0.08333, 0.5, 0.125, 0.6667, 0.08333, 0.6667, 0.08333, 0.5, 0.125, 0.5, 0.1667, 0.6667, 0.125, 0.6667, 0.125, 0.5, 0.1667, 0.5, 0.2083, 0.6667, 0.1667, 0.6667, 0.1667, 0.5, 0.2083, 0.5, 0.25, 0.6667, 0.2083, 0.6667, 0.2083, 0.5, 0.25, 0.5, 0.2917, 0.6667, 0.25, 0.6667, 0.25, 0.5, 0.2917, 0.5, 0.3333, 0.6667, 0.2917, 0.6667, 0.2917, 0.5, 0.3333, 0.5, 0.375, 0.6667, 0.3333, 0.6667, 0.3333, 0.5, 0.375, 0.5, 0.4167, 0.6667, 0.375, 0.6667, 0.375, 0.5, 0.4167, 0.5, 0.4583, 0.6667, 0.4167, 0.6667, 0.4167, 0.5, 0.4583, 0.5, 0.5, 0.6667, 0.4583, 0.6667, 0.4583, 0.5, 0.5, 0.5, 0.5417, 0.6667, 0.5, 0.6667, 0.5, 0.5, 0.5417, 0.5, 0.5833, 0.6667, 0.5417, 0.6667, 0.5417, 0.5, 0.5833, 0.5, 0.625, 0.6667, 0.5833, 0.6667, 0.5833, 0.5, 0.625, 0.5, 0.6667, 0.6667, 0.625, 0.6667, 0.625, 0.5, 0.6667, 0.5, 0.7083, 0.6667, 0.6667, 0.6667, 0.6667, 0.5, 0.7083, 0.5, 0.75, 0.6667, 0.7083, 0.6667, 0.7083, 0.5, 0.75, 0.5, 0.7917, 0.6667, 0.75, 0.6667, 0.75, 0.5, 0.7917, 0.5, 0.8333, 0.6667, 0.7917, 0.6667, 0.7917, 0.5, 0.8333, 0.5, 0.875, 0.6667, 0.8333, 0.6667, 0.8333, 0.5, 0.875, 0.5, 0.9167, 0.6667, 0.875, 0.6667, 0.875, 0.5, 0.9167, 0.5, 0.9583, 0.6667, 0.9167, 0.6667, 0.9167, 0.5, 0.9583, 0.5, 1.0, 0.6667, 0.9583, 0.6667, 0.9583, 0.5, 1.0, 0.5, 0.04167, 0.5, 0.0, 0.5, 0.0, 0.3333, 0.04167, 0.3333, 0.08333, 0.5, 0.04167, 0.5, 0.04167, 0.3333, 0.08333, 0.3333, 0.125, 0.5, 0.08333, 0.5, 0.08333, 0.3333, 0.125, 0.3333, 0.1667, 0.5, 0.125, 0.5, 0.125, 0.3333, 0.1667, 0.3333, 0.2083, 0.5, 0.1667, 0.5, 0.1667, 0.3333, 0.2083, 0.3333, 0.25, 0.5, 0.2083, 0.5, 0.2083, 0.3333, 0.25, 0.3333, 0.2917, 0.5, 0.25, 0.5, 0.25, 0.3333, 0.2917, 0.3333, 0.3333, 0.5, 0.2917, 0.5, 0.2917, 0.3333, 0.3333, 0.3333, 0.375, 0.5, 0.3333, 0.5, 0.3333, 0.3333, 0.375, 0.3333, 0.4167, 0.5, 0.375, 0.5, 0.375, 0.3333, 0.4167, 0.3333, 0.4583, 0.5, 0.4167, 0.5, 0.4167, 0.3333, 0.4583, 0.3333, 0.5, 0.5, 0.4583, 0.5, 0.4583, 0.3333, 0.5, 0.3333, 0.5417, 0.5, 0.5, 0.5, 0.5, 0.3333, 0.5417, 0.3333, 0.5833, 0.5, 0.5417, 0.5, 0.5417, 0.3333, 0.5833, 0.3333, 0.625, 0.5, 0.5833, 0.5, 0.5833, 0.3333, 0.625, 0.3333, 0.6667, 0.5, 0.625, 0.5, 0.625, 0.3333, 0.6667, 0.3333, 0.7083, 0.5, 0.6667, 0.5, 0.6667, 0.3333, 0.7083, 0.3333, 0.75, 0.5, 0.7083, 0.5, 0.7083, 0.3333, 0.75, 0.3333, 0.7917, 0.5, 0.75, 0.5, 0.75, 0.3333, 0.7917, 0.3333, 0.8333, 0.5, 0.7917, 0.5, 0.7917, 0.3333, 0.8333, 0.3333, 0.875, 0.5, 0.8333, 0.5, 0.8333, 0.3333, 0.875, 0.3333, 0.9167, 0.5, 0.875, 0.5, 0.875, 0.3333, 0.9167, 0.3333, 0.9583, 0.5, 0.9167, 0.5, 0.9167, 0.3333, 0.9583, 0.3333, 1.0, 0.5, 0.9583, 0.5, 0.9583, 0.3333, 1.0, 0.3333, 0.04167, 0.3333, 0.0, 0.3333, 0.0, 0.1667, 0.04167, 0.1667, 0.08333, 0.3333, 0.04167, 0.3333, 0.04167, 0.1667, 0.08333, 0.1667, 0.125, 0.3333, 0.08333, 0.3333, 0.08333, 0.1667, 0.125, 0.1667, 0.1667, 0.3333, 0.125, 0.3333, 0.125, 0.1667, 0.1667, 0.1667, 0.2083, 0.3333, 0.1667, 0.3333, 0.1667, 0.1667, 0.2083, 0.1667, 0.25, 0.3333, 0.2083, 0.3333, 0.2083, 0.1667, 0.25, 0.1667, 0.2917, 0.3333, 0.25, 0.3333, 0.25, 0.1667, 0.2917, 0.1667, 0.3333, 0.3333, 0.2917, 0.3333, 0.2917, 0.1667, 0.3333, 0.1667, 0.375, 0.3333, 0.3333, 0.3333, 0.3333, 0.1667, 0.375, 0.1667, 0.4167, 0.3333, 0.375, 0.3333, 0.375, 0.1667, 0.4167, 0.1667, 0.4583, 0.3333, 0.4167, 0.3333, 0.4167, 0.1667, 0.4583, 0.1667, 0.5, 0.3333, 0.4583, 0.3333, 0.4583, 0.1667, 0.5, 0.1667, 0.5417, 0.3333, 0.5, 0.3333, 0.5, 0.1667, 0.5417, 0.1667, 0.5833, 0.3333, 0.5417, 0.3333, 0.5417, 0.1667, 0.5833, 0.1667, 0.625, 0.3333, 0.5833, 0.3333, 0.5833, 0.1667, 0.625, 0.1667, 0.6667, 0.3333, 0.625, 0.3333, 0.625, 0.1667, 0.6667, 0.1667, 0.7083, 0.3333, 0.6667, 0.3333, 0.6667, 0.1667, 0.7083, 0.1667, 0.75, 0.3333, 0.7083, 0.3333, 0.7083, 0.1667, 0.75, 0.1667, 0.7917, 0.3333, 0.75, 0.3333, 0.75, 0.1667, 0.7917, 0.1667, 0.8333, 0.3333, 0.7917, 0.3333, 0.7917, 0.1667, 0.8333, 0.1667, 0.875, 0.3333, 0.8333, 0.3333, 0.8333, 0.1667, 0.875, 0.1667, 0.9167, 0.3333, 0.875, 0.3333, 0.875, 0.1667, 0.9167, 0.1667, 0.9583, 0.3333, 0.9167, 0.3333, 0.9167, 0.1667, 0.9583, 0.1667, 1.0, 0.3333, 0.9583, 0.3333, 0.9583, 0.1667, 1.0, 0.1667, 0.04167, 0.1667, 0.0, 0.1667, 0.0, -8.941e-08, 0.04167, -8.941e-08, 0.08333, 0.1667, 0.04167, 0.1667, 0.04167, -8.941e-08, 0.08333, -8.941e-08, 0.125, 0.1667, 0.08333, 0.1667, 0.08333, -8.941e-08, 0.125, -8.941e-08, 0.1667, 0.1667, 0.125, 0.1667, 0.125, -8.941e-08, 0.1667, -8.941e-08, 0.2083, 0.1667, 0.1667, 0.1667, 0.1667, -8.941e-08, 0.2083, -8.941e-08, 0.25, 0.1667, 0.2083, 0.1667, 0.2083, -8.941e-08, 0.25, -8.941e-08, 0.2917, 0.1667, 0.25, 0.1667, 0.25, -8.941e-08, 0.2917, -8.941e-08, 0.3333, 0.1667, 0.2917, 0.1667, 0.2917, -8.941e-08, 0.3333, -8.941e-08, 0.375, 0.1667, 0.3333, 0.1667, 0.3333, -8.941e-08, 0.375, -8.941e-08, 0.4167, 0.1667, 0.375, 0.1667, 0.375, -8.941e-08, 0.4167, -8.941e-08, 0.4583, 0.1667, 0.4167, 0.1667, 0.4167, -8.941e-08, 0.4583, -8.941e-08, 0.5, 0.1667, 0.4583, 0.1667, 0.4583, -8.941e-08, 0.5, -8.941e-08, 0.5417, 0.1667, 0.5, 0.1667, 0.5, -8.941e-08, 0.5417, -8.941e-08, 0.5833, 0.1667, 0.5417, 0.1667, 0.5417, -8.941e-08, 0.5833, -8.941e-08, 0.625, 0.1667, 0.5833, 0.1667, 0.5833, -8.941e-08, 0.625, -8.941e-08, 0.6667, 0.1667, 0.625, 0.1667, 0.625, -8.941e-08, 0.6667, -8.941e-08, 0.7083, 0.1667, 0.6667, 0.1667, 0.6667, -8.941e-08, 0.7083, -8.941e-08, 0.75, 0.1667, 0.7083, 0.1667, 0.7083, -8.941e-08, 0.75, -8.941e-08, 0.7917, 0.1667, 0.75, 0.1667, 0.75, -8.941e-08, 0.7917, -8.941e-08, 0.8333, 0.1667, 0.7917, 0.1667, 0.7917, -8.941e-08, 0.8333, -8.941e-08, 0.875, 0.1667, 0.8333, 0.1667, 0.8333, -8.941e-08, 0.875, -8.941e-08, 0.9167, 0.1667, 0.875, 0.1667, 0.875, -8.941e-08, 0.9167, -8.941e-08, 0.9583, 0.1667, 0.9167, 0.1667, 0.9167, -8.941e-08, 0.9583, -8.941e-08, 1.0, 0.1667, 0.9583, 0.1667, 0.9583, -8.941e-08, 1.0, -8.941e-08])
me_medalion_edgeshape.use_remesh_fix_poles = True
me_medalion_edgeshape.use_remesh_preserve_attributes = False
me_medalion_edgeshape.update()
me_medalion_edgeshape.normals_split_custom_set([tuple(v) for v in zip(*[iter([-0.7554, -0.4235, 0.5, -0.8393, -0.2135, 0.5, -0.8393, -0.2135, 0.5, -0.7554, -0.4235, 0.5, -0.6201, -0.6045, 0.5, -0.7554, -0.4235, 0.5, -0.7554, -0.4235, 0.5, -0.6201, -0.6045, 0.5, -0.4425, -0.7444, 0.5, -0.6201, -0.6045, 0.5, -0.6201, -0.6045, 0.5, -0.4425, -0.7444, 0.5, -0.2347, -0.8336, 0.5, -0.4425, -0.7444, 0.5, -0.4425, -0.7444, 0.5, -0.2347, -0.8336, 0.5, -0.01099, -0.866, 0.5, -0.2347, -0.8336, 0.5, -0.2347, -0.8336, 0.5, -0.01099, -0.866, 0.5, 0.2135, -0.8393, 0.5, -0.01099, -0.866, 0.5, -0.01099, -0.866, 0.5, 0.2135, -0.8393, 0.5, 0.4235, -0.7554, 0.5, 0.2135, -0.8393, 0.5, 0.2135, -0.8393, 0.5, 0.4235, -0.7554, 0.5, 0.6045, -0.6201, 0.5, 0.4235, -0.7554, 0.5, 0.4235, -0.7554, 0.5, 0.6045, -0.6201, 0.5, 0.7444, -0.4425, 0.5, 0.6045, -0.6201, 0.5, 0.6045, -0.6201, 0.5, 0.7444, -0.4425, 0.5, 0.8336, -0.2347, 0.5, 0.7444, -0.4425, 0.5, 0.7444, -0.4425, 0.5, 0.8336, -0.2347, 0.5, 0.866, -0.01099, 0.5, 0.8336, -0.2347, 0.5, 0.8336, -0.2347, 0.5, 0.866, -0.01099, 0.5, 0.8393, 0.2135, 0.5, 0.866, -0.01099, 0.5, 0.866, -0.01099, 0.5, 0.8393, 0.2135, 0.5, 0.7554, 0.4235, 0.5, 0.8393, 0.2135, 0.5, 0.8393, 0.2135, 0.5, 0.7554, 0.4235, 0.5, 0.6201, 0.6045, 0.5, 0.7554, 0.4235, 0.5, 0.7554, 0.4235, 0.5, 0.6201, 0.6045, 0.5, 0.4425, 0.7444, 0.5, 0.6201, 0.6045, 0.5, 0.6201, 0.6045, 0.5, 0.4425, 0.7444, 0.5, 0.2347, 0.8336, 0.5, 0.4425, 0.7444, 0.5, 0.4425, 0.7444, 0.5, 0.2347, 0.8336, 0.5, 0.01099, 0.866, 0.5, 0.2347, 0.8336, 0.5, 0.2347, 0.8336, 0.5, 0.01099, 0.866, 0.5, -0.2135, 0.8393, 0.5, 0.01099, 0.866, 0.5, 0.01099, 0.866, 0.5, -0.2135, 0.8393, 0.5, -0.4235, 0.7554, 0.5, -0.2135, 0.8393, 0.5, -0.2135, 0.8393, 0.5, -0.4235, 0.7554, 0.5, -0.6045, 0.6201, 0.5, -0.4235, 0.7554, 0.5, -0.4235, 0.7554, 0.5, -0.6045, 0.6201, 0.5, -0.7444, 0.4425, 0.5, -0.6045, 0.6201, 0.5, -0.6045, 0.6201, 0.5, -0.7444, 0.4425, 0.5, -0.8336, 0.2347, 0.5, -0.7444, 0.4425, 0.5, -0.7444, 0.4425, 0.5, -0.8336, 0.2347, 0.5, -0.866, 0.01099, 0.5, -0.8336, 0.2347, 0.5, -0.8336, 0.2347, 0.5, -0.866, 0.01099, 0.5, -0.8393, -0.2135, 0.5, -0.866, 0.01099, 0.5, -0.866, 0.01099, 0.5, -0.8393, -0.2135, 0.5, 5.082e-08, 3.331e-08, 1.0, 6.534e-08, 1.679e-08, 1.0, 6.534e-08, 1.679e-08, 1.0, 5.082e-08, 3.331e-08, 1.0, 4.356e-08, 4.755e-08, 1.0, 5.082e-08, 3.331e-08, 1.0, 5.082e-08, 3.331e-08, 1.0, 4.356e-08, 4.755e-08, 1.0, 3.63e-08, 5.856e-08, 1.0, 4.356e-08, 4.755e-08, 1.0, 4.356e-08, 4.755e-08, 1.0, 3.63e-08, 5.856e-08, 1.0, 1.906e-08, 6.557e-08, 1.0, 3.63e-08, 5.856e-08, 1.0, 3.63e-08, 5.856e-08, 1.0, 1.906e-08, 6.557e-08, 1.0, 9.075e-10, 6.812e-08, 1.0, 1.906e-08, 6.557e-08, 1.0, 1.906e-08, 6.557e-08, 1.0, 9.075e-10, 6.812e-08, 1.0, -1.815e-08, 6.602e-08, 1.0, 9.075e-10, 6.812e-08, 1.0, 9.075e-10, 6.812e-08, 1.0, -1.815e-08, 6.602e-08, 1.0, -3.63e-08, 5.942e-08, 1.0, -1.815e-08, 6.602e-08, 1.0, -1.815e-08, 6.602e-08, 1.0, -3.63e-08, 5.942e-08, 1.0, -4.719e-08, 4.878e-08, 1.0, -3.63e-08, 5.942e-08, 1.0, -3.63e-08, 5.942e-08, 1.0, -4.719e-08, 4.878e-08, 1.0, -5.445e-08, 3.481e-08, 1.0, -4.719e-08, 4.878e-08, 1.0, -4.719e-08, 4.878e-08, 1.0, -5.445e-08, 3.481e-08, 1.0, -6.534e-08, 1.846e-08, 1.0, -5.445e-08, 3.481e-08, 1.0, -5.445e-08, 3.481e-08, 1.0, -6.534e-08, 1.846e-08, 1.0, -7.26e-08, 8.647e-10, 1.0, -6.534e-08, 1.846e-08, 1.0, -6.534e-08, 1.846e-08, 1.0, -7.26e-08, 8.647e-10, 1.0, -6.534e-08, -1.679e-08, 1.0, -7.26e-08, 8.647e-10, 1.0, -7.26e-08, 8.647e-10, 1.0, -6.534e-08, -1.679e-08, 1.0, -5.445e-08, -3.331e-08, 1.0, -6.534e-08, -1.679e-08, 1.0, -6.534e-08, -1.679e-08, 1.0, -5.445e-08, -3.331e-08, 1.0, -4.719e-08, -4.755e-08, 1.0, -5.445e-08, -3.331e-08, 1.0, -5.445e-08, -3.331e-08, 1.0, -4.719e-08, -4.755e-08, 1.0, -3.449e-08, -5.856e-08, 1.0, -4.719e-08, -4.755e-08, 1.0, -4.719e-08, -4.755e-08, 1.0, -3.449e-08, -5.856e-08, 1.0, -1.724e-08, -6.557e-08, 1.0, -3.449e-08, -5.856e-08, 1.0, -3.449e-08, -5.856e-08, 1.0, -1.724e-08, -6.557e-08, 1.0, -9.075e-10, -6.812e-08, 1.0, -1.724e-08, -6.557e-08, 1.0, -1.724e-08, -6.557e-08, 1.0, -9.075e-10, -6.812e-08, 1.0, 1.815e-08, -6.602e-08, 1.0, -9.075e-10, -6.812e-08, 1.0, -9.075e-10, -6.812e-08, 1.0, 1.815e-08, -6.602e-08, 1.0, 3.63e-08, -5.942e-08, 1.0, 1.815e-08, -6.602e-08, 1.0, 1.815e-08, -6.602e-08, 1.0, 3.63e-08, -5.942e-08, 1.0, 5.082e-08, -4.878e-08, 1.0, 3.63e-08, -5.942e-08, 1.0, 3.63e-08, -5.942e-08, 1.0, 5.082e-08, -4.878e-08, 1.0, 5.808e-08, -3.481e-08, 1.0, 5.082e-08, -4.878e-08, 1.0, 5.082e-08, -4.878e-08, 1.0, 5.808e-08, -3.481e-08, 1.0, 5.808e-08, -1.846e-08, 1.0, 5.808e-08, -3.481e-08, 1.0, 5.808e-08, -3.481e-08, 1.0, 5.808e-08, -1.846e-08, 1.0, 6.534e-08, -8.646e-10, 1.0, 5.808e-08, -1.846e-08, 1.0, 5.808e-08, -1.846e-08, 1.0, 6.534e-08, -8.646e-10, 1.0, 6.534e-08, 1.679e-08, 1.0, 6.534e-08, -8.646e-10, 1.0, 6.534e-08, -8.646e-10, 1.0, 6.534e-08, 1.679e-08, 1.0, 0.7554, 0.4235, 0.5, 0.8393, 0.2135, 0.5, 0.8393, 0.2135, 0.5, 0.7554, 0.4235, 0.5, 0.6201, 0.6046, 0.5, 0.7554, 0.4235, 0.5, 0.7554, 0.4235, 0.5, 0.6201, 0.6046, 0.5, 0.4425, 0.7444, 0.5, 0.6201, 0.6046, 0.5, 0.6201, 0.6046, 0.5, 0.4425, 0.7444, 0.5, 0.2347, 0.8336, 0.5, 0.4425, 0.7444, 0.5, 0.4425, 0.7444, 0.5, 0.2347, 0.8336, 0.5, 0.01099, 0.866, 0.5, 0.2347, 0.8336, 0.5, 0.2347, 0.8336, 0.5, 0.01099, 0.866, 0.5, -0.2135, 0.8393, 0.5, 0.01099, 0.866, 0.5, 0.01099, 0.866, 0.5, -0.2135, 0.8393, 0.5, -0.4235, 0.7554, 0.5, -0.2135, 0.8393, 0.5, -0.2135, 0.8393, 0.5, -0.4235, 0.7554, 0.5, -0.6045, 0.6201, 0.5, -0.4235, 0.7554, 0.5, -0.4235, 0.7554, 0.5, -0.6045, 0.6201, 0.5, -0.7444, 0.4425, 0.5, -0.6045, 0.6201, 0.5, -0.6045, 0.6201, 0.5, -0.7444, 0.4425, 0.5, -0.8336, 0.2347, 0.5, -0.7444, 0.4425, 0.5, -0.7444, 0.4425, 0.5, -0.8336, 0.2347, 0.5, -0.866, 0.01099, 0.5, -0.8336, 0.2347, 0.5, -0.8336, 0.2347, 0.5, -0.866, 0.01099, 0.5, -0.8393, -0.2135, 0.5, -0.866, 0.01099, 0.5, -0.866, 0.01099, 0.5, -0.8393, -0.2135, 0.5, -0.7554, -0.4235, 0.5, -0.8393, -0.2135, 0.5, -0.8393, -0.2135, 0.5, -0.7554, -0.4235, 0.5, -0.6201, -0.6045, 0.5, -0.7554, -0.4235, 0.5, -0.7554, -0.4235, 0.5, -0.6201, -0.6045, 0.5, -0.4425, -0.7444, 0.5, -0.6201, -0.6045, 0.5, -0.6201, -0.6045, 0.5, -0.4425, -0.7444, 0.5, -0.2347, -0.8336, 0.5, -0.4425, -0.7444, 0.5, -0.4425, -0.7444, 0.5, -0.2347, -0.8336, 0.5, -0.01099, -0.866, 0.5, -0.2347, -0.8336, 0.5, -0.2347, -0.8336, 0.5, -0.01099, -0.866, 0.5, 0.2135, -0.8393, 0.5, -0.01099, -0.866, 0.5, -0.01099, -0.866, 0.5, 0.2135, -0.8393, 0.5, 0.4235, -0.7554, 0.5, 0.2135, -0.8393, 0.5, 0.2135, -0.8393, 0.5, 0.4235, -0.7554, 0.5, 0.6045, -0.6201, 0.5, 0.4235, -0.7554, 0.5, 0.4235, -0.7554, 0.5, 0.6045, -0.6201, 0.5, 0.7444, -0.4425, 0.5, 0.6045, -0.6201, 0.5, 0.6045, -0.6201, 0.5, 0.7444, -0.4425, 0.5, 0.8336, -0.2347, 0.5, 0.7444, -0.4425, 0.5, 0.7444, -0.4425, 0.5, 0.8336, -0.2347, 0.5, 0.866, -0.01099, 0.5, 0.8336, -0.2347, 0.5, 0.8336, -0.2347, 0.5, 0.866, -0.01099, 0.5, 0.8393, 0.2135, 0.5, 0.866, -0.01099, 0.5, 0.866, -0.01099, 0.5, 0.8393, 0.2135, 0.5, 0.7554, 0.4235, -0.5, 0.8393, 0.2135, -0.5, 0.8393, 0.2135, -0.5, 0.7554, 0.4235, -0.5, 0.6201, 0.6046, -0.5, 0.7554, 0.4235, -0.5, 0.7554, 0.4235, -0.5, 0.6201, 0.6046, -0.5, 0.4425, 0.7444, -0.5, 0.6201, 0.6046, -0.5, 0.6201, 0.6046, -0.5, 0.4425, 0.7444, -0.5, 0.2347, 0.8336, -0.5, 0.4425, 0.7444, -0.5, 0.4425, 0.7444, -0.5, 0.2347, 0.8336, -0.5, 0.01099, 0.866, -0.5, 0.2347, 0.8336, -0.5, 0.2347, 0.8336, -0.5, 0.01099, 0.866, -0.5, -0.2135, 0.8393, -0.5, 0.01099, 0.866, -0.5, 0.01099, 0.866, -0.5, -0.2135, 0.8393, -0.5, -0.4235, 0.7554, -0.5, -0.2135, 0.8393, -0.5, -0.2135, 0.8393, -0.5, -0.4235, 0.7554, -0.5, -0.6045, 0.6201, -0.5, -0.4235, 0.7554, -0.5, -0.4235, 0.7554, -0.5, -0.6045, 0.6201, -0.5, -0.7444, 0.4425, -0.5, -0.6045, 0.6201, -0.5, -0.6045, 0.6201, -0.5, -0.7444, 0.4425, -0.5, -0.8336, 0.2347, -0.5, -0.7444, 0.4425, -0.5, -0.7444, 0.4425, -0.5, -0.8336, 0.2347, -0.5, -0.866, 0.01099, -0.5, -0.8336, 0.2347, -0.5, -0.8336, 0.2347, -0.5, -0.866, 0.01099, -0.5, -0.8393, -0.2135, -0.5, -0.866, 0.01099, -0.5, -0.866, 0.01099, -0.5, -0.8393, -0.2135, -0.5, -0.7554, -0.4235, -0.5, -0.8393, -0.2135, -0.5, -0.8393, -0.2135, -0.5, -0.7554, -0.4235, -0.5, -0.6201, -0.6045, -0.5, -0.7554, -0.4235, -0.5, -0.7554, -0.4235, -0.5, -0.6201, -0.6045, -0.5, -0.4425, -0.7444, -0.5, -0.6201, -0.6045, -0.5, -0.6201, -0.6045, -0.5, -0.4425, -0.7444, -0.5, -0.2347, -0.8336, -0.5, -0.4425, -0.7444, -0.5, -0.4425, -0.7444, -0.5, -0.2347, -0.8336, -0.5, -0.01099, -0.866, -0.5, -0.2347, -0.8336, -0.5, -0.2347, -0.8336, -0.5, -0.01099, -0.866, -0.5, 0.2135, -0.8393, -0.5, -0.01099, -0.866, -0.5, -0.01099, -0.866, -0.5, 0.2135, -0.8393, -0.5, 0.4235, -0.7554, -0.5, 0.2135, -0.8393, -0.5, 0.2135, -0.8393, -0.5, 0.4235, -0.7554, -0.5, 0.6045, -0.6201, -0.5, 0.4235, -0.7554, -0.5, 0.4235, -0.7554, -0.5, 0.6045, -0.6201, -0.5, 0.7444, -0.4425, -0.5, 0.6045, -0.6201, -0.5, 0.6045, -0.6201, -0.5, 0.7444, -0.4425, -0.5, 0.8336, -0.2347, -0.5, 0.7444, -0.4425, -0.5, 0.7444, -0.4425, -0.5, 0.8336, -0.2347, -0.5, 0.866, -0.01099, -0.5, 0.8336, -0.2347, -0.5, 0.8336, -0.2347, -0.5, 0.866, -0.01099, -0.5, 0.8393, 0.2135, -0.5, 0.866, -0.01099, -0.5, 0.866, -0.01099, -0.5, 0.8393, 0.2135, -0.5, -1.742e-07, -6.662e-08, -1.0, -1.162e-07, -3.359e-08, -1.0, -1.162e-07, -3.359e-08, -1.0, -1.742e-07, -6.662e-08, -1.0, -8.712e-08, -9.511e-08, -1.0, -1.742e-07, -6.662e-08, -1.0, -1.742e-07, -6.662e-08, -1.0, -8.712e-08, -9.511e-08, -1.0, -5.808e-08, -1.171e-07, -1.0, -8.712e-08, -9.511e-08, -1.0, -8.712e-08, -9.511e-08, -1.0, -5.808e-08, -1.171e-07, -1.0, -3.63e-08, -1.311e-07, -1.0, -5.808e-08, -1.171e-07, -1.0, -5.808e-08, -1.171e-07, -1.0, -3.63e-08, -1.311e-07, -1.0, -1.452e-08, -1.362e-07, -1.0, -3.63e-08, -1.311e-07, -1.0, -3.63e-08, -1.311e-07, -1.0, -1.452e-08, -1.362e-07, -1.0, 2.178e-08, -1.32e-07, -1.0, -1.452e-08, -1.362e-07, -1.0, -1.452e-08, -1.362e-07, -1.0, 2.178e-08, -1.32e-07, -1.0, 2.904e-08, -1.188e-07, -1.0, 2.178e-08, -1.32e-07, -1.0, 2.178e-08, -1.32e-07, -1.0, 2.904e-08, -1.188e-07, -1.0, 5.808e-08, -9.755e-08, -1.0, 2.904e-08, -1.188e-07, -1.0, 2.904e-08, -1.188e-07, -1.0, 5.808e-08, -9.755e-08, -1.0, 1.742e-07, -6.961e-08, -1.0, 5.808e-08, -9.755e-08, -1.0, 5.808e-08, -9.755e-08, -1.0, 1.742e-07, -6.961e-08, -1.0, 1.162e-07, -3.693e-08, -1.0, 1.742e-07, -6.961e-08, -1.0, 1.742e-07, -6.961e-08, -1.0, 1.162e-07, -3.693e-08, -1.0, 1.162e-07, -1.729e-09, -1.0, 1.162e-07, -3.693e-08, -1.0, 1.162e-07, -3.693e-08, -1.0, 1.162e-07, -1.729e-09, -1.0, 1.742e-07, 3.359e-08, -1.0, 1.162e-07, -1.729e-09, -1.0, 1.162e-07, -1.729e-09, -1.0, 1.742e-07, 3.359e-08, -1.0, 1.162e-07, 6.662e-08, -1.0, 1.742e-07, 3.359e-08, -1.0, 1.742e-07, 3.359e-08, -1.0, 1.162e-07, 6.662e-08, -1.0, 8.712e-08, 9.511e-08, -1.0, 1.162e-07, 6.662e-08, -1.0, 1.162e-07, 6.662e-08, -1.0, 8.712e-08, 9.511e-08, -1.0, 5.808e-08, 1.171e-07, -1.0, 8.712e-08, 9.511e-08, -1.0, 8.712e-08, 9.511e-08, -1.0, 5.808e-08, 1.171e-07, -1.0, 5.082e-08, 1.311e-07, -1.0, 5.808e-08, 1.171e-07, -1.0, 5.808e-08, 1.171e-07, -1.0, 5.082e-08, 1.311e-07, -1.0, -4.194e-14, 1.362e-07, -1.0, 5.082e-08, 1.311e-07, -1.0, 5.082e-08, 1.311e-07, -1.0, -3.967e-14, 1.362e-07, -1.0, -5.082e-08, 1.32e-07, -1.0, -4.194e-14, 1.362e-07, -1.0, -3.967e-14, 1.362e-07, -1.0, -5.082e-08, 1.32e-07, -1.0, -5.808e-08, 1.188e-07, -1.0, -5.082e-08, 1.32e-07, -1.0, -5.082e-08, 1.32e-07, -1.0, -5.808e-08, 1.188e-07, -1.0, -8.712e-08, 9.755e-08, -1.0, -5.808e-08, 1.188e-07, -1.0, -5.808e-08, 1.188e-07, -1.0, -8.712e-08, 9.755e-08, -1.0, -1.742e-07, 6.961e-08, -1.0, -8.712e-08, 9.755e-08, -1.0, -8.712e-08, 9.755e-08, -1.0, -1.742e-07, 6.961e-08, -1.0, -2.323e-07, 3.693e-08, -1.0, -1.742e-07, 6.961e-08, -1.0, -1.742e-07, 6.961e-08, -1.0, -2.323e-07, 3.693e-08, -1.0, -1.162e-07, 1.729e-09, -1.0, -2.323e-07, 3.693e-08, -1.0, -2.323e-07, 3.693e-08, -1.0, -1.162e-07, 1.729e-09, -1.0, -1.162e-07, -3.359e-08, -1.0, -1.162e-07, 1.729e-09, -1.0, -1.162e-07, 1.729e-09, -1.0, -1.162e-07, -3.359e-08, -1.0, -0.7554, -0.4235, -0.5, -0.8393, -0.2135, -0.5, -0.8393, -0.2135, -0.5, -0.7554, -0.4235, -0.5, -0.6201, -0.6045, -0.5, -0.7554, -0.4235, -0.5, -0.7554, -0.4235, -0.5, -0.6201, -0.6045, -0.5, -0.4425, -0.7444, -0.5, -0.6201, -0.6045, -0.5, -0.6201, -0.6045, -0.5, -0.4425, -0.7444, -0.5, -0.2347, -0.8336, -0.5, -0.4425, -0.7444, -0.5, -0.4425, -0.7444, -0.5, -0.2347, -0.8336, -0.5, -0.01099, -0.866, -0.5, -0.2347, -0.8336, -0.5, -0.2347, -0.8336, -0.5, -0.01099, -0.866, -0.5, 0.2135, -0.8393, -0.5, -0.01099, -0.866, -0.5, -0.01099, -0.866, -0.5, 0.2135, -0.8393, -0.5, 0.4235, -0.7554, -0.5, 0.2135, -0.8393, -0.5, 0.2135, -0.8393, -0.5, 0.4235, -0.7554, -0.5, 0.6045, -0.6201, -0.5, 0.4235, -0.7554, -0.5, 0.4235, -0.7554, -0.5, 0.6045, -0.6201, -0.5, 0.7444, -0.4425, -0.5, 0.6045, -0.6201, -0.5, 0.6045, -0.6201, -0.5, 0.7444, -0.4425, -0.5, 0.8336, -0.2347, -0.5, 0.7444, -0.4425, -0.5, 0.7444, -0.4425, -0.5, 0.8336, -0.2347, -0.5, 0.866, -0.01099, -0.5, 0.8336, -0.2347, -0.5, 0.8336, -0.2347, -0.5, 0.866, -0.01099, -0.5, 0.8393, 0.2135, -0.5, 0.866, -0.01099, -0.5, 0.866, -0.01099, -0.5, 0.8393, 0.2135, -0.5, 0.7554, 0.4235, -0.5, 0.8393, 0.2135, -0.5, 0.8393, 0.2135, -0.5, 0.7554, 0.4235, -0.5, 0.6201, 0.6045, -0.5, 0.7554, 0.4235, -0.5, 0.7554, 0.4235, -0.5, 0.6201, 0.6045, -0.5, 0.4425, 0.7444, -0.5, 0.6201, 0.6045, -0.5, 0.6201, 0.6045, -0.5, 0.4425, 0.7444, -0.5, 0.2347, 0.8336, -0.5, 0.4425, 0.7444, -0.5, 0.4425, 0.7444, -0.5, 0.2347, 0.8336, -0.5, 0.01099, 0.866, -0.5, 0.2347, 0.8336, -0.5, 0.2347, 0.8336, -0.5, 0.01099, 0.866, -0.5, -0.2135, 0.8393, -0.5, 0.01099, 0.866, -0.5, 0.01099, 0.866, -0.5, -0.2135, 0.8393, -0.5, -0.4235, 0.7554, -0.5, -0.2135, 0.8393, -0.5, -0.2135, 0.8393, -0.5, -0.4235, 0.7554, -0.5, -0.6045, 0.6201, -0.5, -0.4235, 0.7554, -0.5, -0.4235, 0.7554, -0.5, -0.6045, 0.6201, -0.5, -0.7444, 0.4425, -0.5, -0.6045, 0.6201, -0.5, -0.6045, 0.6201, -0.5, -0.7444, 0.4425, -0.5, -0.8336, 0.2347, -0.5, -0.7444, 0.4425, -0.5, -0.7444, 0.4425, -0.5, -0.8336, 0.2347, -0.5, -0.866, 0.01099, -0.5, -0.8336, 0.2347, -0.5, -0.8336, 0.2347, -0.5, -0.866, 0.01099, -0.5, -0.8393, -0.2135, -0.5, -0.866, 0.01099, -0.5, -0.866, 0.01099, -0.5, -0.8393, -0.2135, -0.5])] * 3)])

# ---- objects
ob_building_base_export_patio_borders_patio_border_style_a_right_p = bpy.data.objects.new('Building_Base_Export_Patio_Borders_Patio_Border_Style_A_Right_p', me_building_base_export_patio_borders_patio_border_style_a_right_p)
ob_building_base_export_patio_borders_patio_border_style_a_rig = bpy.data.objects.new('Building_Base_Export_Patio_Borders_Patio_Border_Style_A_Rig', me_building_base_export_patio_borders_patio_border_style_a_rig)
ob_style_a = bpy.data.objects.new('Style_A', None)
ob_patio_borders = bpy.data.objects.new('Patio_Borders', None)
ob_curb = bpy.data.objects.new('Curb', me_curbshape)
ob_sidewalk = bpy.data.objects.new('Sidewalk', me_sidewalkshape)
ob_street = bpy.data.objects.new('Street', me_streetshape)
ob_hotel_deck = bpy.data.objects.new('Hotel_Deck', me_hotel_deckshape)
ob_building_base = bpy.data.objects.new('Building_Base', None)
ob_medalion_edge = bpy.data.objects.new('Medalion_Edge', me_medalion_edgeshape)
ob_medalion_edges = bpy.data.objects.new('Medalion_Edges', None)
ob_building_base_lib = bpy.data.objects.new('Building_Base_Lib', None)
ob_prop_building_base_export = bpy.data.objects.new('Prop_Building_Base_Export', None)

# ---- transforms, parenting, visibility, modifiers, constraints
ob_building_base_export_patio_borders_patio_border_style_a_right_p.parent = ob_style_a
ob_building_base_export_patio_borders_patio_border_style_a_right_p.location = (0.0, 0.0, 0.0)
ob_building_base_export_patio_borders_patio_border_style_a_rig.parent = ob_style_a
ob_building_base_export_patio_borders_patio_border_style_a_rig.location = (0.0, 0.0, 0.0)
ob_style_a.parent = ob_patio_borders
ob_style_a.location = (0.0, 0.0, 0.0)
ob_patio_borders.parent = ob_building_base_lib
ob_patio_borders.location = (0.0, 0.0, 0.0)
ob_curb.parent = ob_building_base
ob_curb.location = (0.0, 0.0, 0.0)
ob_sidewalk.parent = ob_building_base
ob_sidewalk.location = (0.0, 0.0, 0.0)
ob_street.parent = ob_building_base
ob_street.location = (0.0, 0.0, 0.0)
ob_hotel_deck.parent = ob_building_base
ob_hotel_deck.location = (0.0, 0.0, 0.0)
ob_building_base.parent = ob_building_base_lib
ob_building_base.location = (0.0, 0.0, 0.0)
ob_medalion_edge.parent = ob_medalion_edges
ob_medalion_edge.location = (0.0, 0.0, 0.0)
ob_medalion_edges.parent = ob_building_base_lib
ob_medalion_edges.location = (0.0, 0.0, 0.0)
ob_building_base_lib.parent = ob_prop_building_base_export
ob_building_base_lib.location = (0.0, 0.0, 0.0)
ob_prop_building_base_export.location = (0.0, 0.0, 0.0)

# ---- collection membership
col_prop_building_base.objects.link(ob_building_base_export_patio_borders_patio_border_style_a_right_p)
col_prop_building_base.objects.link(ob_building_base_export_patio_borders_patio_border_style_a_rig)
col_prop_building_base.objects.link(ob_style_a)
col_prop_building_base.objects.link(ob_patio_borders)
col_prop_building_base.objects.link(ob_curb)
col_prop_building_base.objects.link(ob_sidewalk)
col_prop_building_base.objects.link(ob_street)
col_prop_building_base.objects.link(ob_hotel_deck)
col_prop_building_base.objects.link(ob_building_base)
col_prop_building_base.objects.link(ob_medalion_edge)
col_prop_building_base.objects.link(ob_medalion_edges)
col_prop_building_base.objects.link(ob_building_base_lib)
col_prop_building_base.objects.link(ob_prop_building_base_export)

# ---- scene / render settings (as saved in the file)
scene.frame_start = 1; scene.frame_end = 250; scene.frame_set(1)
scene.render.engine = 'BLENDER_EEVEE_NEXT'
scene.cycles.use_denoising = False
scene.cycles.samples = 128
scene.cycles.sampling_pattern = 'TABULATED_SOBOL'
scene.cycles.use_adaptive_sampling = False
scene.cycles.use_light_tree = False
scene.view_settings.view_transform = 'Filmic'
bpy.context.view_layer.update()

# ---- added for rendering (the .blend has no active camera and no usable light): camera, sun
cam_auto = bpy.data.cameras.new('AutoCamera')
cam_auto.lens = 50.0
cam_auto.sensor_width = 36.0
cam_auto.clip_end = 1000.0
ob_auto_camera = bpy.data.objects.new('AutoCamera', cam_auto)
scene.collection.objects.link(ob_auto_camera)
ob_auto_camera.location = (6.22354, -7.46825, 4.97883)
ob_auto_camera.rotation_euler = (1.09748, -7.21219e-08, 0.694738)
scene.camera = ob_auto_camera
light_auto_sun = bpy.data.lights.new('AutoSun', 'SUN')
light_auto_sun.energy = 3.0
light_auto_sun.angle = 0.0523599
ob_auto_sun = bpy.data.objects.new('AutoSun', light_auto_sun)
scene.collection.objects.link(ob_auto_sun)
ob_auto_sun.rotation_euler = (0.872665, 0.174533, 0.523599)
bpy.context.view_layer.update()

